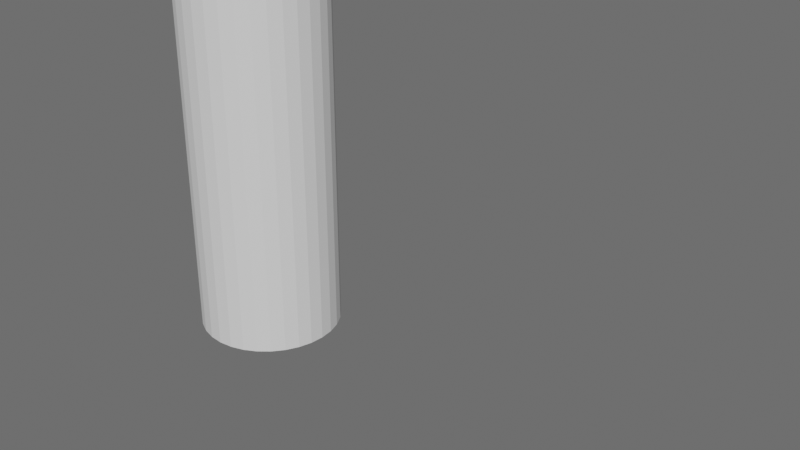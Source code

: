 # Source: geonodes.blend  (saved by Blender 3.5.2; exported with 4.5.12 LTS)
import bpy
from mathutils import Matrix  # noqa: F401  (used for matrix-valued properties, if any)

bpy.ops.wm.read_factory_settings(use_empty=True)
scene = bpy.context.scene
scene.name = 'Scene'

# ---- node groups
ng_gn_uv_tangent_space = bpy.data.node_groups.new('GN-UV_tangent_space', 'GeometryNodeTree')
_s = ng_gn_uv_tangent_space.interface.new_socket(name='Geometry', in_out='OUTPUT', socket_type='NodeSocketGeometry')
_s = ng_gn_uv_tangent_space.interface.new_socket(name='Normal', in_out='OUTPUT', socket_type='NodeSocketVector')
_s = ng_gn_uv_tangent_space.interface.new_socket(name='Tangent', in_out='OUTPUT', socket_type='NodeSocketVector')
_s = ng_gn_uv_tangent_space.interface.new_socket(name='Binormal', in_out='OUTPUT', socket_type='NodeSocketVector')
_s = ng_gn_uv_tangent_space.interface.new_socket(name='Geometry', in_out='INPUT', socket_type='NodeSocketGeometry')
_s = ng_gn_uv_tangent_space.interface.new_socket(name='UVMap', in_out='INPUT', socket_type='NodeSocketVector')
_s.hide_value = True
ng_gn_uv_tangent_space.is_modifier = True
_N = ng_gn_uv_tangent_space.nodes; _L = ng_gn_uv_tangent_space.links
n0 = _N.new('NodeFrame'); n0.name = 'Frame.001'; n0.location = (-1392, 149)
n0.label = 'UV Tangent (Object Space)'
n0.width = 1943
n1 = _N.new('NodeFrame'); n1.name = 'Frame'; n1.location = (-1081, 576)
n1.label = 'Split at UV Seams'
n1.width = 1031
n2 = _N.new('ShaderNodeVectorMath'); n2.name = 'Vector Math.018'; n2.location = (1252, -142)
n3 = _N.new('ShaderNodeVectorMath'); n3.name = 'Vector Math.003'; n3.location = (1036, -126)
n3.operation = 'SCALE'
n4 = _N.new('ShaderNodeSeparateXYZ'); n4.name = 'Separate XYZ.002'; n4.location = (801, -492)
n5 = _N.new('ShaderNodeVectorMath'); n5.name = 'Vector Math.017'; n5.location = (1021, -532)
n5.operation = 'SCALE'
n6 = _N.new('ShaderNodeSeparateXYZ'); n6.name = 'Separate XYZ.001'; n6.location = (741, -76)
n7 = _N.new('ShaderNodeVectorMath'); n7.name = 'Vector Math.004'; n7.location = (566, -278)
n7.operation = 'SUBTRACT'
n8 = _N.new('NodeReroute'); n8.name = 'Reroute.005'; n8.location = (329, -592)
n8.width = 16
n8.socket_idname = 'NodeSocketVector'
n9 = _N.new('NodeReroute'); n9.name = 'Reroute.004'; n9.location = (264, -206)
n9.width = 16
n9.socket_idname = 'NodeSocketVector'
n10 = _N.new('ShaderNodeVectorMath'); n10.name = 'Vector Math.016'; n10.location = (583, -485)
n10.operation = 'SUBTRACT'
n11 = _N.new('GeometryNodeOffsetCornerInFace'); n11.name = 'Offset Corner in Face.001'; n11.location = (142, -701)
n11.inputs[1].default_value = -1
n12 = _N.new('ShaderNodeVectorMath'); n12.name = 'Vector Math.015'; n12.location = (583, -689)
n12.operation = 'SUBTRACT'
n13 = _N.new('GeometryNodeFieldAtIndex'); n13.name = 'Field at Index.003'; n13.location = (377, -725)
n13.domain = 'CORNER'
n13.data_type = 'FLOAT_VECTOR'
n14 = _N.new('GeometryNodeFieldAtIndex'); n14.name = 'Field at Index.002'; n14.location = (378, -530)
n14.domain = 'CORNER'
n14.data_type = 'FLOAT_VECTOR'
n15 = _N.new('ShaderNodeVectorMath'); n15.name = 'Vector Math.005'; n15.location = (566, -74)
n15.operation = 'SUBTRACT'
n16 = _N.new('GeometryNodeOffsetCornerInFace'); n16.name = 'Offset Corner in Face'; n16.location = (126, -291)
n16.inputs[1].default_value = 1
n17 = _N.new('GeometryNodeFieldAtIndex'); n17.name = 'Field at Index.001'; n17.location = (360, -314)
n17.domain = 'CORNER'
n17.data_type = 'FLOAT_VECTOR'
n18 = _N.new('GeometryNodeFieldAtIndex'); n18.name = 'Field at Index'; n18.location = (361, -120)
n18.domain = 'CORNER'
n18.data_type = 'FLOAT_VECTOR'
n19 = _N.new('GeometryNodeInputPosition'); n19.name = 'Position.001'; n19.location = (173, -465)
n20 = _N.new('GeometryNodeCaptureAttribute'); n20.name = 'Capture Attribute'; n20.location = (1537, -30)
n20.capture_items.clear()
n20.domain = 'CORNER'
n21 = _N.new('ShaderNodeVectorMath'); n21.name = 'Vector Math.007'; n21.location = (1773, -92)
n21.operation = 'NORMALIZE'
n22 = _N.new('GeometryNodeCaptureAttribute'); n22.name = 'Capture Attribute.001'; n22.location = (621, 215)
n22.capture_items.clear()
n23 = _N.new('NodeReroute'); n23.name = 'Reroute.006'; n23.location = (38, -299)
n23.width = 16
n23.socket_idname = 'NodeSocketVector'
n24 = _N.new('GeometryNodeCaptureAttribute'); n24.name = 'Capture Attribute.002'; n24.location = (92, -75)
n24.capture_items.clear()
n25 = _N.new('ShaderNodeVectorMath'); n25.name = 'Vector Math.019'; n25.location = (292, -182)
n25.operation = 'DISTANCE'
n26 = _N.new('FunctionNodeCompare'); n26.name = 'Compare'; n26.location = (461, -167)
n26.inputs[6].default_value = (0.0, 0.0, 0.0, 0.0)
n26.inputs[7].default_value = (0.0, 0.0, 0.0, 0.0)
n27 = _N.new('GeometryNodeCaptureAttribute'); n27.name = 'Capture Attribute.003'; n27.location = (680, -30)
n27.capture_items.clear()
n27.domain = 'CORNER'
n28 = _N.new('GeometryNodeSplitEdges'); n28.name = 'Split Edges'; n28.location = (860, -40)
n29 = _N.new('NodeReroute'); n29.name = 'Reroute.009'; n29.location = (38, -227)
n29.width = 16
n29.socket_idname = 'NodeSocketVector'
n30 = _N.new('GeometryNodeInputIndex'); n30.name = 'Index.001'; n30.location = (851, -246)
n31 = _N.new('GeometryNodeSampleIndex'); n31.name = 'Sample Index.001'; n31.location = (1043, -67)
n31.data_type = 'FLOAT_VECTOR'
n31.domain = 'CORNER'
n32 = _N.new('GeometryNodeInputNormal'); n32.name = 'Normal'; n32.location = (1267, -178)
n32.legacy_corner_normals = True
n33 = _N.new('NodeReroute'); n33.name = 'Reroute.010'; n33.location = (-1453, 225)
n33.width = 16
n33.socket_idname = 'NodeSocketGeometry'
n34 = _N.new('NodeGroupInput'); n34.name = 'Group Input'; n34.location = (-1653, 0)
n35 = _N.new('ShaderNodeVectorMath'); n35.name = 'Vector Math'; n35.location = (1703, -97)
n35.operation = 'CROSS_PRODUCT'
n36 = _N.new('GeometryNodeCaptureAttribute'); n36.name = 'Capture Attribute.006'; n36.location = (1453, 89)
n36.capture_items.clear()
n37 = _N.new('GeometryNodeCaptureAttribute'); n37.name = 'Capture Attribute.004'; n37.location = (1258, 82)
n37.capture_items.clear()
n37.domain = 'CORNER'
n38 = _N.new('NodeGroupOutput'); n38.name = 'Group Output'; n38.location = (1900, -17)
n2.parent = n0
n3.parent = n0
n4.parent = n0
n5.parent = n0
n6.parent = n0
n7.parent = n0
n8.parent = n0
n9.parent = n0
n10.parent = n0
n11.parent = n0
n12.parent = n0
n13.parent = n0
n14.parent = n0
n15.parent = n0
n16.parent = n0
n17.parent = n0
n18.parent = n0
n19.parent = n0
n20.parent = n0
n21.parent = n0
n23.parent = n1
n24.parent = n1
n25.parent = n1
n26.parent = n1
n27.parent = n1
n28.parent = n1
n29.parent = n0
_L.new(n37.outputs[1], n38.inputs[2])
_L.new(n36.outputs[0], n38.inputs[0])
_L.new(n36.outputs[1], n38.inputs[1])
_L.new(n34.outputs[1], n29.inputs[0])
_L.new(n34.outputs[0], n33.inputs[0])
_L.new(n9.outputs[0], n18.inputs[0])
_L.new(n19.outputs[0], n17.inputs[0])
_L.new(n16.outputs[0], n18.inputs[1])
_L.new(n7.outputs[0], n3.inputs[0])
_L.new(n17.outputs[0], n7.inputs[0])
_L.new(n19.outputs[0], n7.inputs[1])
_L.new(n16.outputs[0], n17.inputs[1])
_L.new(n15.outputs[0], n6.inputs[0])
_L.new(n2.outputs[0], n20.inputs[1])
_L.new(n20.outputs[0], n22.inputs[0])
_L.new(n9.outputs[0], n15.inputs[1])
_L.new(n18.outputs[0], n15.inputs[0])
_L.new(n6.outputs[0], n3.inputs[3])
_L.new(n11.outputs[0], n14.inputs[1])
_L.new(n13.outputs[0], n12.inputs[0])
_L.new(n11.outputs[0], n13.inputs[1])
_L.new(n14.outputs[0], n10.inputs[0])
_L.new(n29.outputs[0], n9.inputs[0])
_L.new(n8.outputs[0], n10.inputs[1])
_L.new(n8.outputs[0], n14.inputs[0])
_L.new(n29.outputs[0], n8.inputs[0])
_L.new(n19.outputs[0], n13.inputs[0])
_L.new(n19.outputs[0], n12.inputs[1])
_L.new(n10.outputs[0], n4.inputs[0])
_L.new(n12.outputs[0], n5.inputs[0])
_L.new(n4.outputs[0], n5.inputs[3])
_L.new(n3.outputs[0], n2.inputs[0])
_L.new(n5.outputs[0], n2.inputs[1])
_L.new(n20.outputs[1], n21.inputs[0])
_L.new(n23.outputs[0], n24.inputs[1])
_L.new(n33.outputs[0], n24.inputs[0])
_L.new(n29.outputs[0], n23.inputs[0])
_L.new(n23.outputs[0], n25.inputs[0])
_L.new(n24.outputs[1], n25.inputs[1])
_L.new(n24.outputs[0], n27.inputs[0])
_L.new(n25.outputs[1], n26.inputs[0])
_L.new(n26.outputs[0], n27.inputs[1])
_L.new(n27.outputs[0], n28.inputs[0])
_L.new(n21.outputs[0], n22.inputs[1])
_L.new(n28.outputs[0], n20.inputs[0])
_L.new(n22.outputs[0], n31.inputs[0])
_L.new(n30.outputs[0], n31.inputs[2])
_L.new(n22.outputs[1], n31.inputs[1])
_L.new(n33.outputs[0], n37.inputs[0])
_L.new(n31.outputs[0], n37.inputs[1])
_L.new(n37.outputs[0], n36.inputs[0])
_L.new(n32.outputs[0], n36.inputs[1])
_L.new(n27.outputs[1], n28.inputs[1])
_L.new(n36.outputs[1], n35.inputs[1])
_L.new(n35.outputs[0], n38.inputs[3])
_L.new(n37.outputs[1], n35.inputs[0])
n38.is_active_output = True
ng_gn_shape_key = bpy.data.node_groups.new('GN-shape_key', 'GeometryNodeTree')
_s = ng_gn_shape_key.interface.new_socket(name='Geometry', in_out='OUTPUT', socket_type='NodeSocketGeometry')
_s = ng_gn_shape_key.interface.new_socket(name='Geometry', in_out='INPUT', socket_type='NodeSocketGeometry')
_s = ng_gn_shape_key.interface.new_socket(name='Sculpt', in_out='INPUT', socket_type='NodeSocketObject')
_s = ng_gn_shape_key.interface.new_socket(name='UVMap', in_out='INPUT', socket_type='NodeSocketVector')
_s.min_value = -1e+04
_s.max_value = 1e+04
_s = ng_gn_shape_key.interface.new_socket(name='Factor', in_out='INPUT', socket_type='NodeSocketFloat')
_s.subtype = 'FACTOR'
_s.default_value = 1.0
_s.min_value = 0.0
_s.max_value = 1.0
ng_gn_shape_key.is_modifier = True
_N = ng_gn_shape_key.nodes; _L = ng_gn_shape_key.links
n0 = _N.new('NodeReroute'); n0.name = 'Reroute'; n0.location = (-2604, -382)
n0.width = 16
n0.socket_idname = 'NodeSocketVector'
n1 = _N.new('NodeReroute'); n1.name = 'Reroute.004'; n1.location = (-2604, -54)
n1.width = 16
n1.socket_idname = 'NodeSocketVector'
n2 = _N.new('NodeReroute'); n2.name = 'Reroute.002'; n2.location = (-2604, -277)
n2.width = 16
n2.socket_idname = 'NodeSocketVector'
n3 = _N.new('ShaderNodeVectorMath'); n3.name = 'Vector Math.001'; n3.location = (-2476, 6)
n3.operation = 'DOT_PRODUCT'
n4 = _N.new('ShaderNodeVectorMath'); n4.name = 'Vector Math.008'; n4.location = (-2476, -298)
n4.operation = 'DOT_PRODUCT'
n5 = _N.new('ShaderNodeVectorMath'); n5.name = 'Vector Math.011'; n5.location = (-393, -258)
n5.operation = 'SCALE'
n6 = _N.new('ShaderNodeVectorMath'); n6.name = 'Vector Math.010'; n6.location = (-393, -103)
n6.operation = 'SCALE'
n7 = _N.new('ShaderNodeVectorMath'); n7.name = 'Vector Math.013'; n7.location = (-153, 59)
n8 = _N.new('ShaderNodeVectorMath'); n8.name = 'Vector Math.014'; n8.location = (18, 56)
n9 = _N.new('ShaderNodeSeparateXYZ'); n9.name = 'Separate XYZ'; n9.location = (-749, -137)
n10 = _N.new('GeometryNodeCaptureAttribute'); n10.name = 'Capture Attribute.005'; n10.location = (202, 297)
n10.capture_items.clear()
n10.domain = 'CORNER'
n11 = _N.new('NodeGroupOutput'); n11.name = 'Group Output'; n11.location = (618, 303)
n12 = _N.new('GeometryNodeSetPosition'); n12.name = 'Set Position'; n12.location = (413, 299)
n13 = _N.new('NodeReroute'); n13.name = 'Reroute.003'; n13.location = (-573, 114)
n13.width = 16
n13.socket_idname = 'NodeSocketVector'
n14 = _N.new('NodeReroute'); n14.name = 'Reroute.005'; n14.location = (-607, 3)
n14.width = 16
n14.socket_idname = 'NodeSocketVector'
n15 = _N.new('NodeReroute'); n15.name = 'Reroute.006'; n15.location = (-590, 54)
n15.width = 16
n15.socket_idname = 'NodeSocketVector'
n16 = _N.new('GeometryNodeInputIndex'); n16.name = 'Index'; n16.location = (-2233, -45)
n17 = _N.new('ShaderNodeCombineXYZ'); n17.name = 'Combine XYZ'; n17.location = (-2233, -122)
n18 = _N.new('NodeReroute'); n18.name = 'Reroute.007'; n18.location = (-2053, -251)
n18.width = 16
n18.socket_idname = 'NodeSocketVector'
n19 = _N.new('ShaderNodeVectorMath'); n19.name = 'Vector Math.002'; n19.location = (-389, 42)
n19.operation = 'SCALE'
n20 = _N.new('NodeReroute'); n20.name = 'Reroute.001'; n20.location = (-2604, -142)
n20.width = 16
n20.socket_idname = 'NodeSocketVector'
n21 = _N.new('ShaderNodeVectorMath'); n21.name = 'Vector Math.006'; n21.location = (-2476, -142)
n21.operation = 'DOT_PRODUCT'
n22 = _N.new('ShaderNodeVectorMath'); n22.name = 'Vector Math'; n22.location = (-2867, -147)
n22.operation = 'SUBTRACT'
n23 = _N.new('GeometryNodeObjectInfo'); n23.name = 'Object Info'; n23.location = (-3843, 66)
n24 = _N.new('GeometryNodeInputPosition'); n24.name = 'Position.001'; n24.location = (-3846, -146)
n25 = _N.new('GeometryNodeSetPosition'); n25.name = 'Set Position.002'; n25.location = (-3421, 55)
n26 = _N.new('GeometryNodeCaptureAttribute'); n26.name = 'Capture Attribute'; n26.location = (-3641, 17)
n26.capture_items.clear()
n27 = _N.new('GeometryNodeSampleIndex'); n27.name = 'Sample Index.002'; n27.location = (-2010, 128)
n27.data_type = 'FLOAT_VECTOR'
n27.domain = 'CORNER'
n28 = _N.new('GeometryNodeSampleUVSurface'); n28.name = 'Sample UV Surface'; n28.location = (-1995, -108)
n28.data_type = 'FLOAT_VECTOR'
n29 = _N.new('GeometryNodeCaptureAttribute'); n29.name = 'Capture Attribute.006'; n29.location = (-1813, 358)
n29.capture_items.clear()
n29.domain = 'CORNER'
n30 = _N.new('ShaderNodeVectorMath'); n30.name = 'Vector Math.017'; n30.location = (-929, -132)
n30.operation = 'SCALE'
n31 = _N.new('GeometryNodeGroup'); n31.name = 'Group'; n31.location = (-1314, 407)
n31.width = 278
n31.node_tree = ng_gn_uv_tangent_space
n32 = _N.new('GeometryNodeGroup'); n32.name = 'Group.001'; n32.location = (-3164, 100)
n32.width = 278
n32.node_tree = ng_gn_uv_tangent_space
n33 = _N.new('NodeGroupInput'); n33.name = 'Group Input.002'; n33.location = (-1156, -239)
n34 = _N.new('NodeGroupInput'); n34.name = 'Group Input'; n34.location = (-4099, 100)
n35 = _N.new('GeometryNodeInputNamedAttribute'); n35.name = 'Named Attribute'; n35.location = (-3833, -331)
n35.data_type = 'FLOAT_VECTOR'
n35.inputs[0].default_value = 'rest_position'
_L.new(n34.outputs[1], n23.inputs[0])
_L.new(n20.outputs[0], n3.inputs[0])
_L.new(n1.outputs[0], n3.inputs[1])
_L.new(n3.outputs[1], n17.inputs[2])
_L.new(n20.outputs[0], n21.inputs[0])
_L.new(n2.outputs[0], n21.inputs[1])
_L.new(n20.outputs[0], n4.inputs[0])
_L.new(n22.outputs[0], n20.inputs[0])
_L.new(n4.outputs[1], n17.inputs[1])
_L.new(n21.outputs[1], n17.inputs[0])
_L.new(n34.outputs[0], n29.inputs[0])
_L.new(n0.outputs[0], n4.inputs[1])
_L.new(n10.outputs[0], n12.inputs[0])
_L.new(n9.outputs[2], n19.inputs[3])
_L.new(n13.outputs[0], n19.inputs[0])
_L.new(n15.outputs[0], n6.inputs[0])
_L.new(n9.outputs[0], n6.inputs[3])
_L.new(n9.outputs[1], n5.inputs[3])
_L.new(n19.outputs[0], n7.inputs[0])
_L.new(n6.outputs[0], n7.inputs[1])
_L.new(n7.outputs[0], n8.inputs[0])
_L.new(n5.outputs[0], n8.inputs[1])
_L.new(n31.outputs[0], n10.inputs[0])
_L.new(n8.outputs[0], n10.inputs[1])
_L.new(n10.outputs[1], n12.inputs[3])
_L.new(n30.outputs[0], n9.inputs[0])
_L.new(n14.outputs[0], n5.inputs[0])
_L.new(n12.outputs[0], n11.inputs[0])
_L.new(n25.outputs[0], n32.inputs[0])
_L.new(n34.outputs[2], n32.inputs[1])
_L.new(n32.outputs[1], n1.inputs[0])
_L.new(n32.outputs[2], n2.inputs[0])
_L.new(n32.outputs[3], n0.inputs[0])
_L.new(n17.outputs[0], n27.inputs[1])
_L.new(n32.outputs[0], n27.inputs[0])
_L.new(n16.outputs[0], n27.inputs[2])
_L.new(n29.outputs[1], n30.inputs[0])
_L.new(n29.outputs[0], n31.inputs[0])
_L.new(n31.outputs[1], n13.inputs[0])
_L.new(n31.outputs[2], n15.inputs[0])
_L.new(n31.outputs[3], n14.inputs[0])
_L.new(n34.outputs[2], n31.inputs[1])
_L.new(n17.outputs[0], n28.inputs[1])
_L.new(n32.outputs[0], n28.inputs[0])
_L.new(n18.outputs[0], n28.inputs[2])
_L.new(n34.outputs[2], n18.inputs[0])
_L.new(n18.outputs[0], n28.inputs[3])
_L.new(n23.outputs[4], n26.inputs[0])
_L.new(n24.outputs[0], n26.inputs[1])
_L.new(n26.outputs[1], n22.inputs[0])
_L.new(n35.outputs[0], n22.inputs[1])
_L.new(n26.outputs[0], n25.inputs[0])
_L.new(n35.outputs[0], n25.inputs[2])
_L.new(n28.outputs[0], n29.inputs[1])
_L.new(n33.outputs[3], n30.inputs[3])
n11.is_active_output = True

# ---- world
world_world = bpy.data.worlds.new('World'); scene.world = world_world
world_world.use_nodes = True; world_world.node_tree.nodes.clear()
_N = world_world.node_tree.nodes; _L = world_world.node_tree.links
n0 = _N.new('ShaderNodeOutputWorld'); n0.name = 'World Output'; n0.location = (300, 300)
n1 = _N.new('ShaderNodeBackground'); n1.name = 'Background'; n1.location = (10, 300)
n1.inputs[0].default_value = (0.1282, 0.1282, 0.1282, 1.0)
_L.new(n1.outputs[0], n0.inputs[0])
n0.is_active_output = True
world_world.color = (0.05088, 0.05088, 0.05088)
world_world.use_sun_shadow = False
world_world.sun_shadow_jitter_overblur = 0.0

# ---- meshes
me_cylinder = bpy.data.meshes.new('Cylinder')
me_cylinder.from_pydata([(0.0, 1.0, 0.0), (0.0, 1.0, 10.0), (0.1951, 0.9808, 0.0), (0.1951, 0.9808, 10.0), (0.3827, 0.9239, 0.0), (0.3827, 0.9239, 10.0), (0.5556, 0.8315, 0.0), (0.5556, 0.8315, 10.0), (0.7071, 0.7071, 0.0), (0.7071, 0.7071, 10.0), (0.8315, 0.5556, 0.0), (0.8315, 0.5556, 10.0), (0.9239, 0.3827, 0.0), (0.9239, 0.3827, 10.0), (0.9808, 0.1951, 0.0), (0.9808, 0.1951, 10.0), (1.0, 0.0, 0.0), (1.0, 0.0, 10.0), (0.9808, -0.1951, 0.0), (0.9808, -0.1951, 10.0), (0.9239, -0.3827, 0.0), (0.9239, -0.3827, 10.0), (0.8315, -0.5556, 0.0), (0.8315, -0.5556, 10.0), (0.7071, -0.7071, 0.0), (0.7071, -0.7071, 10.0), (0.5556, -0.8315, 0.0), (0.5556, -0.8315, 10.0), (0.3827, -0.9239, 0.0), (0.3827, -0.9239, 10.0), (0.1951, -0.9808, 0.0), (0.1951, -0.9808, 10.0), (0.0, -1.0, 0.0), (0.0, -1.0, 10.0), (-0.1951, -0.9808, 0.0), (-0.1951, -0.9808, 10.0), (-0.3827, -0.9239, 0.0), (-0.3827, -0.9239, 10.0), (-0.5556, -0.8315, 0.0), (-0.5556, -0.8315, 10.0), (-0.7071, -0.7071, 0.0), (-0.7071, -0.7071, 10.0), (-0.8315, -0.5556, 0.0), (-0.8315, -0.5556, 10.0), (-0.9239, -0.3827, 0.0), (-0.9239, -0.3827, 10.0), (-0.9808, -0.1951, 0.0), (-0.9808, -0.1951, 10.0), (-1.0, 0.0, 0.0), (-1.0, 0.0, 10.0), (-0.9808, 0.1951, 0.0), (-0.9808, 0.1951, 10.0), (-0.9239, 0.3827, 0.0), (-0.9239, 0.3827, 10.0), (-0.8315, 0.5556, 0.0), (-0.8315, 0.5556, 10.0), (-0.7071, 0.7071, 0.0), (-0.7071, 0.7071, 10.0), (-0.5556, 0.8315, 0.0), (-0.5556, 0.8315, 10.0), (-0.3827, 0.9239, 0.0), (-0.3827, 0.9239, 10.0), (-0.1951, 0.9808, 0.0), (-0.1951, 0.9808, 10.0), (0.0, 1.0, 0.7143), (0.0, 1.0, 1.429), (0.0, 1.0, 2.143), (0.0, 1.0, 2.857), (0.0, 1.0, 3.571), (0.0, 1.0, 4.286), (0.0, 1.0, 5.0), (0.0, 1.0, 5.714), (0.0, 1.0, 6.429), (0.0, 1.0, 7.143), (0.0, 1.0, 7.857), (0.0, 1.0, 8.571), (0.0, 1.0, 9.286), (0.1951, 0.9808, 9.286), (0.1951, 0.9808, 8.571), (0.1951, 0.9808, 7.857), (0.1951, 0.9808, 7.143), (0.1951, 0.9808, 6.429), (0.1951, 0.9808, 5.714), (0.1951, 0.9808, 5.0), (0.1951, 0.9808, 4.286), (0.1951, 0.9808, 3.571), (0.1951, 0.9808, 2.857), (0.1951, 0.9808, 2.143), (0.1951, 0.9808, 1.429), (0.1951, 0.9808, 0.7143), (0.3827, 0.9239, 9.286), (0.3827, 0.9239, 8.571), (0.3827, 0.9239, 7.857), (0.3827, 0.9239, 7.143), (0.3827, 0.9239, 6.429), (0.3827, 0.9239, 5.714), (0.3827, 0.9239, 5.0), (0.3827, 0.9239, 4.286), (0.3827, 0.9239, 3.571), (0.3827, 0.9239, 2.857), (0.3827, 0.9239, 2.143), (0.3827, 0.9239, 1.429), (0.3827, 0.9239, 0.7143), (0.5556, 0.8315, 9.286), (0.5556, 0.8315, 8.571), (0.5556, 0.8315, 7.857), (0.5556, 0.8315, 7.143), (0.5556, 0.8315, 6.429), (0.5556, 0.8315, 5.714), (0.5556, 0.8315, 5.0), (0.5556, 0.8315, 4.286), (0.5556, 0.8315, 3.571), (0.5556, 0.8315, 2.857), (0.5556, 0.8315, 2.143), (0.5556, 0.8315, 1.429), (0.5556, 0.8315, 0.7143), (0.7071, 0.7071, 9.286), (0.7071, 0.7071, 8.571), (0.7071, 0.7071, 7.857), (0.7071, 0.7071, 7.143), (0.7071, 0.7071, 6.429), (0.7071, 0.7071, 5.714), (0.7071, 0.7071, 5.0), (0.7071, 0.7071, 4.286), (0.7071, 0.7071, 3.571), (0.7071, 0.7071, 2.857), (0.7071, 0.7071, 2.143), (0.7071, 0.7071, 1.429), (0.7071, 0.7071, 0.7143), (0.8315, 0.5556, 9.286), (0.8315, 0.5556, 8.571), (0.8315, 0.5556, 7.857), (0.8315, 0.5556, 7.143), (0.8315, 0.5556, 6.429), (0.8315, 0.5556, 5.714), (0.8315, 0.5556, 5.0), (0.8315, 0.5556, 4.286), (0.8315, 0.5556, 3.571), (0.8315, 0.5556, 2.857), (0.8315, 0.5556, 2.143), (0.8315, 0.5556, 1.429), (0.8315, 0.5556, 0.7143), (0.9239, 0.3827, 9.286), (0.9239, 0.3827, 8.571), (0.9239, 0.3827, 7.857), (0.9239, 0.3827, 7.143), (0.9239, 0.3827, 6.429), (0.9239, 0.3827, 5.714), (0.9239, 0.3827, 5.0), (0.9239, 0.3827, 4.286), (0.9239, 0.3827, 3.571), (0.9239, 0.3827, 2.857), (0.9239, 0.3827, 2.143), (0.9239, 0.3827, 1.429), (0.9239, 0.3827, 0.7143), (0.9808, 0.1951, 9.286), (0.9808, 0.1951, 8.571), (0.9808, 0.1951, 7.857), (0.9808, 0.1951, 7.143), (0.9808, 0.1951, 6.429), (0.9808, 0.1951, 5.714), (0.9808, 0.1951, 5.0), (0.9808, 0.1951, 4.286), (0.9808, 0.1951, 3.571), (0.9808, 0.1951, 2.857), (0.9808, 0.1951, 2.143), (0.9808, 0.1951, 1.429), (0.9808, 0.1951, 0.7143), (1.0, 0.0, 9.286), (1.0, 0.0, 8.571), (1.0, 0.0, 7.857), (1.0, 0.0, 7.143), (1.0, 0.0, 6.429), (1.0, 0.0, 5.714), (1.0, 0.0, 5.0), (1.0, 0.0, 4.286), (1.0, 0.0, 3.571), (1.0, 0.0, 2.857), (1.0, 0.0, 2.143), (1.0, 0.0, 1.429), (1.0, 0.0, 0.7143), (0.9808, -0.1951, 9.286), (0.9808, -0.1951, 8.571), (0.9808, -0.1951, 7.857), (0.9808, -0.1951, 7.143), (0.9808, -0.1951, 6.429), (0.9808, -0.1951, 5.714), (0.9808, -0.1951, 5.0), (0.9808, -0.1951, 4.286), (0.9808, -0.1951, 3.571), (0.9808, -0.1951, 2.857), (0.9808, -0.1951, 2.143), (0.9808, -0.1951, 1.429), (0.9808, -0.1951, 0.7143), (0.9239, -0.3827, 9.286), (0.9239, -0.3827, 8.571), (0.9239, -0.3827, 7.857), (0.9239, -0.3827, 7.143), (0.9239, -0.3827, 6.429), (0.9239, -0.3827, 5.714), (0.9239, -0.3827, 5.0), (0.9239, -0.3827, 4.286), (0.9239, -0.3827, 3.571), (0.9239, -0.3827, 2.857), (0.9239, -0.3827, 2.143), (0.9239, -0.3827, 1.429), (0.9239, -0.3827, 0.7143), (0.8315, -0.5556, 9.286), (0.8315, -0.5556, 8.571), (0.8315, -0.5556, 7.857), (0.8315, -0.5556, 7.143), (0.8315, -0.5556, 6.429), (0.8315, -0.5556, 5.714), (0.8315, -0.5556, 5.0), (0.8315, -0.5556, 4.286), (0.8315, -0.5556, 3.571), (0.8315, -0.5556, 2.857), (0.8315, -0.5556, 2.143), (0.8315, -0.5556, 1.429), (0.8315, -0.5556, 0.7143), (0.7071, -0.7071, 9.286), (0.7071, -0.7071, 8.571), (0.7071, -0.7071, 7.857), (0.7071, -0.7071, 7.143), (0.7071, -0.7071, 6.429), (0.7071, -0.7071, 5.714), (0.7071, -0.7071, 5.0), (0.7071, -0.7071, 4.286), (0.7071, -0.7071, 3.571), (0.7071, -0.7071, 2.857), (0.7071, -0.7071, 2.143), (0.7071, -0.7071, 1.429), (0.7071, -0.7071, 0.7143), (0.5556, -0.8315, 9.286), (0.5556, -0.8315, 8.571), (0.5556, -0.8315, 7.857), (0.5556, -0.8315, 7.143), (0.5556, -0.8315, 6.429), (0.5556, -0.8315, 5.714), (0.5556, -0.8315, 5.0), (0.5556, -0.8315, 4.286), (0.5556, -0.8315, 3.571), (0.5556, -0.8315, 2.857), (0.5556, -0.8315, 2.143), (0.5556, -0.8315, 1.429), (0.5556, -0.8315, 0.7143), (0.3827, -0.9239, 9.286), (0.3827, -0.9239, 8.571), (0.3827, -0.9239, 7.857), (0.3827, -0.9239, 7.143), (0.3827, -0.9239, 6.429), (0.3827, -0.9239, 5.714), (0.3827, -0.9239, 5.0), (0.3827, -0.9239, 4.286), (0.3827, -0.9239, 3.571), (0.3827, -0.9239, 2.857), (0.3827, -0.9239, 2.143), (0.3827, -0.9239, 1.429), (0.3827, -0.9239, 0.7143), (0.1951, -0.9808, 9.286), (0.1951, -0.9808, 8.571), (0.1951, -0.9808, 7.857), (0.1951, -0.9808, 7.143), (0.1951, -0.9808, 6.429), (0.1951, -0.9808, 5.714), (0.1951, -0.9808, 5.0), (0.1951, -0.9808, 4.286), (0.1951, -0.9808, 3.571), (0.1951, -0.9808, 2.857), (0.1951, -0.9808, 2.143), (0.1951, -0.9808, 1.429), (0.1951, -0.9808, 0.7143), (0.0, -1.0, 9.286), (0.0, -1.0, 8.571), (0.0, -1.0, 7.857), (0.0, -1.0, 7.143), (0.0, -1.0, 6.429), (0.0, -1.0, 5.714), (0.0, -1.0, 5.0), (0.0, -1.0, 4.286), (0.0, -1.0, 3.571), (0.0, -1.0, 2.857), (0.0, -1.0, 2.143), (0.0, -1.0, 1.429), (0.0, -1.0, 0.7143), (-0.1951, -0.9808, 9.286), (-0.1951, -0.9808, 8.571), (-0.1951, -0.9808, 7.857), (-0.1951, -0.9808, 7.143), (-0.1951, -0.9808, 6.429), (-0.1951, -0.9808, 5.714), (-0.1951, -0.9808, 5.0), (-0.1951, -0.9808, 4.286), (-0.1951, -0.9808, 3.571), (-0.1951, -0.9808, 2.857), (-0.1951, -0.9808, 2.143), (-0.1951, -0.9808, 1.429), (-0.1951, -0.9808, 0.7143), (-0.3827, -0.9239, 9.286), (-0.3827, -0.9239, 8.571), (-0.3827, -0.9239, 7.857), (-0.3827, -0.9239, 7.143), (-0.3827, -0.9239, 6.429), (-0.3827, -0.9239, 5.714), (-0.3827, -0.9239, 5.0), (-0.3827, -0.9239, 4.286), (-0.3827, -0.9239, 3.571), (-0.3827, -0.9239, 2.857), (-0.3827, -0.9239, 2.143), (-0.3827, -0.9239, 1.429), (-0.3827, -0.9239, 0.7143), (-0.5556, -0.8315, 9.286), (-0.5556, -0.8315, 8.571), (-0.5556, -0.8315, 7.857), (-0.5556, -0.8315, 7.143), (-0.5556, -0.8315, 6.429), (-0.5556, -0.8315, 5.714), (-0.5556, -0.8315, 5.0), (-0.5556, -0.8315, 4.286), (-0.5556, -0.8315, 3.571), (-0.5556, -0.8315, 2.857), (-0.5556, -0.8315, 2.143), (-0.5556, -0.8315, 1.429), (-0.5556, -0.8315, 0.7143), (-0.7071, -0.7071, 9.286), (-0.7071, -0.7071, 8.571), (-0.7071, -0.7071, 7.857), (-0.7071, -0.7071, 7.143), (-0.7071, -0.7071, 6.429), (-0.7071, -0.7071, 5.714), (-0.7071, -0.7071, 5.0), (-0.7071, -0.7071, 4.286), (-0.7071, -0.7071, 3.571), (-0.7071, -0.7071, 2.857), (-0.7071, -0.7071, 2.143), (-0.7071, -0.7071, 1.429), (-0.7071, -0.7071, 0.7143), (-0.8315, -0.5556, 9.286), (-0.8315, -0.5556, 8.571), (-0.8315, -0.5556, 7.857), (-0.8315, -0.5556, 7.143), (-0.8315, -0.5556, 6.429), (-0.8315, -0.5556, 5.714), (-0.8315, -0.5556, 5.0), (-0.8315, -0.5556, 4.286), (-0.8315, -0.5556, 3.571), (-0.8315, -0.5556, 2.857), (-0.8315, -0.5556, 2.143), (-0.8315, -0.5556, 1.429), (-0.8315, -0.5556, 0.7143), (-0.9239, -0.3827, 9.286), (-0.9239, -0.3827, 8.571), (-0.9239, -0.3827, 7.857), (-0.9239, -0.3827, 7.143), (-0.9239, -0.3827, 6.429), (-0.9239, -0.3827, 5.714), (-0.9239, -0.3827, 5.0), (-0.9239, -0.3827, 4.286), (-0.9239, -0.3827, 3.571), (-0.9239, -0.3827, 2.857), (-0.9239, -0.3827, 2.143), (-0.9239, -0.3827, 1.429), (-0.9239, -0.3827, 0.7143), (-0.9808, -0.1951, 9.286), (-0.9808, -0.1951, 8.571), (-0.9808, -0.1951, 7.857), (-0.9808, -0.1951, 7.143), (-0.9808, -0.1951, 6.429), (-0.9808, -0.1951, 5.714), (-0.9808, -0.1951, 5.0), (-0.9808, -0.1951, 4.286), (-0.9808, -0.1951, 3.571), (-0.9808, -0.1951, 2.857), (-0.9808, -0.1951, 2.143), (-0.9808, -0.1951, 1.429), (-0.9808, -0.1951, 0.7143), (-1.0, 0.0, 9.286), (-1.0, 0.0, 8.571), (-1.0, 0.0, 7.857), (-1.0, 0.0, 7.143), (-1.0, 0.0, 6.429), (-1.0, 0.0, 5.714), (-1.0, 0.0, 5.0), (-1.0, 0.0, 4.286), (-1.0, 0.0, 3.571), (-1.0, 0.0, 2.857), (-1.0, 0.0, 2.143), (-1.0, 0.0, 1.429), (-1.0, 0.0, 0.7143), (-0.9808, 0.1951, 9.286), (-0.9808, 0.1951, 8.571), (-0.9808, 0.1951, 7.857), (-0.9808, 0.1951, 7.143), (-0.9808, 0.1951, 6.429), (-0.9808, 0.1951, 5.714), (-0.9808, 0.1951, 5.0), (-0.9808, 0.1951, 4.286), (-0.9808, 0.1951, 3.571), (-0.9808, 0.1951, 2.857), (-0.9808, 0.1951, 2.143), (-0.9808, 0.1951, 1.429), (-0.9808, 0.1951, 0.7143), (-0.9239, 0.3827, 9.286), (-0.9239, 0.3827, 8.571), (-0.9239, 0.3827, 7.857), (-0.9239, 0.3827, 7.143), (-0.9239, 0.3827, 6.429), (-0.9239, 0.3827, 5.714), (-0.9239, 0.3827, 5.0), (-0.9239, 0.3827, 4.286), (-0.9239, 0.3827, 3.571), (-0.9239, 0.3827, 2.857), (-0.9239, 0.3827, 2.143), (-0.9239, 0.3827, 1.429), (-0.9239, 0.3827, 0.7143), (-0.8315, 0.5556, 9.286), (-0.8315, 0.5556, 8.571), (-0.8315, 0.5556, 7.857), (-0.8315, 0.5556, 7.143), (-0.8315, 0.5556, 6.429), (-0.8315, 0.5556, 5.714), (-0.8315, 0.5556, 5.0), (-0.8315, 0.5556, 4.286), (-0.8315, 0.5556, 3.571), (-0.8315, 0.5556, 2.857), (-0.8315, 0.5556, 2.143), (-0.8315, 0.5556, 1.429), (-0.8315, 0.5556, 0.7143), (-0.7071, 0.7071, 9.286), (-0.7071, 0.7071, 8.571), (-0.7071, 0.7071, 7.857), (-0.7071, 0.7071, 7.143), (-0.7071, 0.7071, 6.429), (-0.7071, 0.7071, 5.714), (-0.7071, 0.7071, 5.0), (-0.7071, 0.7071, 4.286), (-0.7071, 0.7071, 3.571), (-0.7071, 0.7071, 2.857), (-0.7071, 0.7071, 2.143), (-0.7071, 0.7071, 1.429), (-0.7071, 0.7071, 0.7143), (-0.5556, 0.8315, 9.286), (-0.5556, 0.8315, 8.571), (-0.5556, 0.8315, 7.857), (-0.5556, 0.8315, 7.143), (-0.5556, 0.8315, 6.429), (-0.5556, 0.8315, 5.714), (-0.5556, 0.8315, 5.0), (-0.5556, 0.8315, 4.286), (-0.5556, 0.8315, 3.571), (-0.5556, 0.8315, 2.857), (-0.5556, 0.8315, 2.143), (-0.5556, 0.8315, 1.429), (-0.5556, 0.8315, 0.7143), (-0.3827, 0.9239, 9.286), (-0.3827, 0.9239, 8.571), (-0.3827, 0.9239, 7.857), (-0.3827, 0.9239, 7.143), (-0.3827, 0.9239, 6.429), (-0.3827, 0.9239, 5.714), (-0.3827, 0.9239, 5.0), (-0.3827, 0.9239, 4.286), (-0.3827, 0.9239, 3.571), (-0.3827, 0.9239, 2.857), (-0.3827, 0.9239, 2.143), (-0.3827, 0.9239, 1.429), (-0.3827, 0.9239, 0.7143), (-0.1951, 0.9808, 9.286), (-0.1951, 0.9808, 8.571), (-0.1951, 0.9808, 7.857), (-0.1951, 0.9808, 7.143), (-0.1951, 0.9808, 6.429), (-0.1951, 0.9808, 5.714), (-0.1951, 0.9808, 5.0), (-0.1951, 0.9808, 4.286), (-0.1951, 0.9808, 3.571), (-0.1951, 0.9808, 2.857), (-0.1951, 0.9808, 2.143), (-0.1951, 0.9808, 1.429), (-0.1951, 0.9808, 0.7143)], [], [(76, 1, 3, 77), (77, 3, 5, 90), (90, 5, 7, 103), (103, 7, 9, 116), (116, 9, 11, 129), (129, 11, 13, 142), (142, 13, 15, 155), (155, 15, 17, 168), (168, 17, 19, 181), (181, 19, 21, 194), (194, 21, 23, 207), (207, 23, 25, 220), (220, 25, 27, 233), (233, 27, 29, 246), (246, 29, 31, 259), (259, 31, 33, 272), (272, 33, 35, 285), (285, 35, 37, 298), (298, 37, 39, 311), (311, 39, 41, 324), (324, 41, 43, 337), (337, 43, 45, 350), (350, 45, 47, 363), (363, 47, 49, 376), (376, 49, 51, 389), (389, 51, 53, 402), (402, 53, 55, 415), (415, 55, 57, 428), (428, 57, 59, 441), (441, 59, 61, 454), (3, 1, 63, 61, 59, 57, 55, 53, 51, 49, 47, 45, 43, 41, 39, 37, 35, 33, 31, 29, 27, 25, 23, 21, 19, 17, 15, 13, 11, 9, 7, 5), (454, 61, 63, 467), (467, 63, 1, 76), (0, 2, 4, 6, 8, 10, 12, 14, 16, 18, 20, 22, 24, 26, 28, 30, 32, 34, 36, 38, 40, 42, 44, 46, 48, 50, 52, 54, 56, 58, 60, 62), (62, 479, 64, 0), (479, 478, 65, 64), (478, 477, 66, 65), (477, 476, 67, 66), (476, 475, 68, 67), (475, 474, 69, 68), (474, 473, 70, 69), (473, 472, 71, 70), (472, 471, 72, 71), (471, 470, 73, 72), (470, 469, 74, 73), (469, 468, 75, 74), (468, 467, 76, 75), (60, 466, 479, 62), (466, 465, 478, 479), (465, 464, 477, 478), (464, 463, 476, 477), (463, 462, 475, 476), (462, 461, 474, 475), (461, 460, 473, 474), (460, 459, 472, 473), (459, 458, 471, 472), (458, 457, 470, 471), (457, 456, 469, 470), (456, 455, 468, 469), (455, 454, 467, 468), (58, 453, 466, 60), (453, 452, 465, 466), (452, 451, 464, 465), (451, 450, 463, 464), (450, 449, 462, 463), (449, 448, 461, 462), (448, 447, 460, 461), (447, 446, 459, 460), (446, 445, 458, 459), (445, 444, 457, 458), (444, 443, 456, 457), (443, 442, 455, 456), (442, 441, 454, 455), (56, 440, 453, 58), (440, 439, 452, 453), (439, 438, 451, 452), (438, 437, 450, 451), (437, 436, 449, 450), (436, 435, 448, 449), (435, 434, 447, 448), (434, 433, 446, 447), (433, 432, 445, 446), (432, 431, 444, 445), (431, 430, 443, 444), (430, 429, 442, 443), (429, 428, 441, 442), (54, 427, 440, 56), (427, 426, 439, 440), (426, 425, 438, 439), (425, 424, 437, 438), (424, 423, 436, 437), (423, 422, 435, 436), (422, 421, 434, 435), (421, 420, 433, 434), (420, 419, 432, 433), (419, 418, 431, 432), (418, 417, 430, 431), (417, 416, 429, 430), (416, 415, 428, 429), (52, 414, 427, 54), (414, 413, 426, 427), (413, 412, 425, 426), (412, 411, 424, 425), (411, 410, 423, 424), (410, 409, 422, 423), (409, 408, 421, 422), (408, 407, 420, 421), (407, 406, 419, 420), (406, 405, 418, 419), (405, 404, 417, 418), (404, 403, 416, 417), (403, 402, 415, 416), (50, 401, 414, 52), (401, 400, 413, 414), (400, 399, 412, 413), (399, 398, 411, 412), (398, 397, 410, 411), (397, 396, 409, 410), (396, 395, 408, 409), (395, 394, 407, 408), (394, 393, 406, 407), (393, 392, 405, 406), (392, 391, 404, 405), (391, 390, 403, 404), (390, 389, 402, 403), (48, 388, 401, 50), (388, 387, 400, 401), (387, 386, 399, 400), (386, 385, 398, 399), (385, 384, 397, 398), (384, 383, 396, 397), (383, 382, 395, 396), (382, 381, 394, 395), (381, 380, 393, 394), (380, 379, 392, 393), (379, 378, 391, 392), (378, 377, 390, 391), (377, 376, 389, 390), (46, 375, 388, 48), (375, 374, 387, 388), (374, 373, 386, 387), (373, 372, 385, 386), (372, 371, 384, 385), (371, 370, 383, 384), (370, 369, 382, 383), (369, 368, 381, 382), (368, 367, 380, 381), (367, 366, 379, 380), (366, 365, 378, 379), (365, 364, 377, 378), (364, 363, 376, 377), (44, 362, 375, 46), (362, 361, 374, 375), (361, 360, 373, 374), (360, 359, 372, 373), (359, 358, 371, 372), (358, 357, 370, 371), (357, 356, 369, 370), (356, 355, 368, 369), (355, 354, 367, 368), (354, 353, 366, 367), (353, 352, 365, 366), (352, 351, 364, 365), (351, 350, 363, 364), (42, 349, 362, 44), (349, 348, 361, 362), (348, 347, 360, 361), (347, 346, 359, 360), (346, 345, 358, 359), (345, 344, 357, 358), (344, 343, 356, 357), (343, 342, 355, 356), (342, 341, 354, 355), (341, 340, 353, 354), (340, 339, 352, 353), (339, 338, 351, 352), (338, 337, 350, 351), (40, 336, 349, 42), (336, 335, 348, 349), (335, 334, 347, 348), (334, 333, 346, 347), (333, 332, 345, 346), (332, 331, 344, 345), (331, 330, 343, 344), (330, 329, 342, 343), (329, 328, 341, 342), (328, 327, 340, 341), (327, 326, 339, 340), (326, 325, 338, 339), (325, 324, 337, 338), (38, 323, 336, 40), (323, 322, 335, 336), (322, 321, 334, 335), (321, 320, 333, 334), (320, 319, 332, 333), (319, 318, 331, 332), (318, 317, 330, 331), (317, 316, 329, 330), (316, 315, 328, 329), (315, 314, 327, 328), (314, 313, 326, 327), (313, 312, 325, 326), (312, 311, 324, 325), (36, 310, 323, 38), (310, 309, 322, 323), (309, 308, 321, 322), (308, 307, 320, 321), (307, 306, 319, 320), (306, 305, 318, 319), (305, 304, 317, 318), (304, 303, 316, 317), (303, 302, 315, 316), (302, 301, 314, 315), (301, 300, 313, 314), (300, 299, 312, 313), (299, 298, 311, 312), (34, 297, 310, 36), (297, 296, 309, 310), (296, 295, 308, 309), (295, 294, 307, 308), (294, 293, 306, 307), (293, 292, 305, 306), (292, 291, 304, 305), (291, 290, 303, 304), (290, 289, 302, 303), (289, 288, 301, 302), (288, 287, 300, 301), (287, 286, 299, 300), (286, 285, 298, 299), (32, 284, 297, 34), (284, 283, 296, 297), (283, 282, 295, 296), (282, 281, 294, 295), (281, 280, 293, 294), (280, 279, 292, 293), (279, 278, 291, 292), (278, 277, 290, 291), (277, 276, 289, 290), (276, 275, 288, 289), (275, 274, 287, 288), (274, 273, 286, 287), (273, 272, 285, 286), (30, 271, 284, 32), (271, 270, 283, 284), (270, 269, 282, 283), (269, 268, 281, 282), (268, 267, 280, 281), (267, 266, 279, 280), (266, 265, 278, 279), (265, 264, 277, 278), (264, 263, 276, 277), (263, 262, 275, 276), (262, 261, 274, 275), (261, 260, 273, 274), (260, 259, 272, 273), (28, 258, 271, 30), (258, 257, 270, 271), (257, 256, 269, 270), (256, 255, 268, 269), (255, 254, 267, 268), (254, 253, 266, 267), (253, 252, 265, 266), (252, 251, 264, 265), (251, 250, 263, 264), (250, 249, 262, 263), (249, 248, 261, 262), (248, 247, 260, 261), (247, 246, 259, 260), (26, 245, 258, 28), (245, 244, 257, 258), (244, 243, 256, 257), (243, 242, 255, 256), (242, 241, 254, 255), (241, 240, 253, 254), (240, 239, 252, 253), (239, 238, 251, 252), (238, 237, 250, 251), (237, 236, 249, 250), (236, 235, 248, 249), (235, 234, 247, 248), (234, 233, 246, 247), (24, 232, 245, 26), (232, 231, 244, 245), (231, 230, 243, 244), (230, 229, 242, 243), (229, 228, 241, 242), (228, 227, 240, 241), (227, 226, 239, 240), (226, 225, 238, 239), (225, 224, 237, 238), (224, 223, 236, 237), (223, 222, 235, 236), (222, 221, 234, 235), (221, 220, 233, 234), (22, 219, 232, 24), (219, 218, 231, 232), (218, 217, 230, 231), (217, 216, 229, 230), (216, 215, 228, 229), (215, 214, 227, 228), (214, 213, 226, 227), (213, 212, 225, 226), (212, 211, 224, 225), (211, 210, 223, 224), (210, 209, 222, 223), (209, 208, 221, 222), (208, 207, 220, 221), (20, 206, 219, 22), (206, 205, 218, 219), (205, 204, 217, 218), (204, 203, 216, 217), (203, 202, 215, 216), (202, 201, 214, 215), (201, 200, 213, 214), (200, 199, 212, 213), (199, 198, 211, 212), (198, 197, 210, 211), (197, 196, 209, 210), (196, 195, 208, 209), (195, 194, 207, 208), (18, 193, 206, 20), (193, 192, 205, 206), (192, 191, 204, 205), (191, 190, 203, 204), (190, 189, 202, 203), (189, 188, 201, 202), (188, 187, 200, 201), (187, 186, 199, 200), (186, 185, 198, 199), (185, 184, 197, 198), (184, 183, 196, 197), (183, 182, 195, 196), (182, 181, 194, 195), (16, 180, 193, 18), (180, 179, 192, 193), (179, 178, 191, 192), (178, 177, 190, 191), (177, 176, 189, 190), (176, 175, 188, 189), (175, 174, 187, 188), (174, 173, 186, 187), (173, 172, 185, 186), (172, 171, 184, 185), (171, 170, 183, 184), (170, 169, 182, 183), (169, 168, 181, 182), (14, 167, 180, 16), (167, 166, 179, 180), (166, 165, 178, 179), (165, 164, 177, 178), (164, 163, 176, 177), (163, 162, 175, 176), (162, 161, 174, 175), (161, 160, 173, 174), (160, 159, 172, 173), (159, 158, 171, 172), (158, 157, 170, 171), (157, 156, 169, 170), (156, 155, 168, 169), (12, 154, 167, 14), (154, 153, 166, 167), (153, 152, 165, 166), (152, 151, 164, 165), (151, 150, 163, 164), (150, 149, 162, 163), (149, 148, 161, 162), (148, 147, 160, 161), (147, 146, 159, 160), (146, 145, 158, 159), (145, 144, 157, 158), (144, 143, 156, 157), (143, 142, 155, 156), (10, 141, 154, 12), (141, 140, 153, 154), (140, 139, 152, 153), (139, 138, 151, 152), (138, 137, 150, 151), (137, 136, 149, 150), (136, 135, 148, 149), (135, 134, 147, 148), (134, 133, 146, 147), (133, 132, 145, 146), (132, 131, 144, 145), (131, 130, 143, 144), (130, 129, 142, 143), (8, 128, 141, 10), (128, 127, 140, 141), (127, 126, 139, 140), (126, 125, 138, 139), (125, 124, 137, 138), (124, 123, 136, 137), (123, 122, 135, 136), (122, 121, 134, 135), (121, 120, 133, 134), (120, 119, 132, 133), (119, 118, 131, 132), (118, 117, 130, 131), (117, 116, 129, 130), (6, 115, 128, 8), (115, 114, 127, 128), (114, 113, 126, 127), (113, 112, 125, 126), (112, 111, 124, 125), (111, 110, 123, 124), (110, 109, 122, 123), (109, 108, 121, 122), (108, 107, 120, 121), (107, 106, 119, 120), (106, 105, 118, 119), (105, 104, 117, 118), (104, 103, 116, 117), (4, 102, 115, 6), (102, 101, 114, 115), (101, 100, 113, 114), (100, 99, 112, 113), (99, 98, 111, 112), (98, 97, 110, 111), (97, 96, 109, 110), (96, 95, 108, 109), (95, 94, 107, 108), (94, 93, 106, 107), (93, 92, 105, 106), (92, 91, 104, 105), (91, 90, 103, 104), (2, 89, 102, 4), (89, 88, 101, 102), (88, 87, 100, 101), (87, 86, 99, 100), (86, 85, 98, 99), (85, 84, 97, 98), (84, 83, 96, 97), (83, 82, 95, 96), (82, 81, 94, 95), (81, 80, 93, 94), (80, 79, 92, 93), (79, 78, 91, 92), (78, 77, 90, 91), (0, 64, 89, 2), (64, 65, 88, 89), (65, 66, 87, 88), (66, 67, 86, 87), (67, 68, 85, 86), (68, 69, 84, 85), (69, 70, 83, 84), (70, 71, 82, 83), (71, 72, 81, 82), (72, 73, 80, 81), (73, 74, 79, 80), (74, 75, 78, 79), (75, 76, 77, 78)])
_uv = me_cylinder.uv_layers.new(name='UVMap')
_uv.uv.foreach_set('vector', [1.0, 0.9643, 1.0, 1.0, 0.9688, 1.0, 0.9688, 0.9643, 0.9688, 0.9643, 0.9688, 1.0, 0.9375, 1.0, 0.9375, 0.9643, 0.9375, 0.9643, 0.9375, 1.0, 0.9062, 1.0, 0.9062, 0.9643, 0.9062, 0.9643, 0.9062, 1.0, 0.875, 1.0, 0.875, 0.9643, 0.875, 0.9643, 0.875, 1.0, 0.8438, 1.0, 0.8438, 0.9643, 0.8438, 0.9643, 0.8438, 1.0, 0.8125, 1.0, 0.8125, 0.9643, 0.8125, 0.9643, 0.8125, 1.0, 0.7812, 1.0, 0.7812, 0.9643, 0.7812, 0.9643, 0.7812, 1.0, 0.75, 1.0, 0.75, 0.9643, 0.75, 0.9643, 0.75, 1.0, 0.7188, 1.0, 0.7187, 0.9643, 0.7187, 0.9643, 0.7188, 1.0, 0.6875, 1.0, 0.6875, 0.9643, 0.6875, 0.9643, 0.6875, 1.0, 0.6562, 1.0, 0.6562, 0.9643, 0.6562, 0.9643, 0.6562, 1.0, 0.625, 1.0, 0.625, 0.9643, 0.625, 0.9643, 0.625, 1.0, 0.5938, 1.0, 0.5938, 0.9643, 0.5938, 0.9643, 0.5938, 1.0, 0.5625, 1.0, 0.5625, 0.9643, 0.5625, 0.9643, 0.5625, 1.0, 0.5312, 1.0, 0.5312, 0.9643, 0.5312, 0.9643, 0.5312, 1.0, 0.5, 1.0, 0.5, 0.9643, 0.5, 0.9643, 0.5, 1.0, 0.4688, 1.0, 0.4687, 0.9643, 0.4687, 0.9643, 0.4688, 1.0, 0.4375, 1.0, 0.4375, 0.9643, 0.4375, 0.9643, 0.4375, 1.0, 0.4062, 1.0, 0.4062, 0.9643, 0.4062, 0.9643, 0.4062, 1.0, 0.375, 1.0, 0.375, 0.9643, 0.375, 0.9643, 0.375, 1.0, 0.3438, 1.0, 0.3438, 0.9643, 0.3438, 0.9643, 0.3438, 1.0, 0.3125, 1.0, 0.3125, 0.9643, 0.3125, 0.9643, 0.3125, 1.0, 0.2812, 1.0, 0.2812, 0.9643, 0.2812, 0.9643, 0.2812, 1.0, 0.25, 1.0, 0.25, 0.9643, 0.25, 0.9643, 0.25, 1.0, 0.2188, 1.0, 0.2188, 0.9643, 0.2188, 0.9643, 0.2188, 1.0, 0.1875, 1.0, 0.1875, 0.9643, 0.1875, 0.9643, 0.1875, 1.0, 0.1562, 1.0, 0.1562, 0.9643, 0.1562, 0.9643, 0.1562, 1.0, 0.125, 1.0, 0.125, 0.9643, 0.125, 0.9643, 0.125, 1.0, 0.09375, 1.0, 0.09375, 0.9643, 0.09375, 0.9643, 0.09375, 1.0, 0.0625, 1.0, 0.0625, 0.9643, 0.2968, 0.4854, 0.25, 0.49, 0.2032, 0.4854, 0.1582, 0.4717, 0.1167, 0.4496, 0.08029, 0.4197, 0.05045, 0.3833, 0.02827, 0.3418, 0.01461, 0.2968, 0.01, 0.25, 0.01461, 0.2032, 0.02827, 0.1582, 0.05045, 0.1167, 0.08029, 0.08029, 0.1167, 0.05045, 0.1582, 0.02827, 0.2032, 0.01461, 0.25, 0.01, 0.2968, 0.01461, 0.3418, 0.02827, 0.3833, 0.05045, 0.4197, 0.08029, 0.4496, 0.1167, 0.4717, 0.1582, 0.4854, 0.2032, 0.49, 0.25, 0.4854, 0.2968, 0.4717, 0.3418, 0.4496, 0.3833, 0.4197, 0.4197, 0.3833, 0.4496, 0.3418, 0.4717, 0.0625, 0.9643, 0.0625, 1.0, 0.03125, 1.0, 0.03125, 0.9643, 0.03125, 0.9643, 0.03125, 1.0, 0.0, 1.0, 0.0, 0.9643, 0.75, 0.49, 0.7968, 0.4854, 0.8418, 0.4717, 0.8833, 0.4496, 0.9197, 0.4197, 0.9496, 0.3833, 0.9717, 0.3418, 0.9854, 0.2968, 0.99, 0.25, 0.9854, 0.2032, 0.9717, 0.1582, 0.9496, 0.1167, 0.9197, 0.08029, 0.8833, 0.05045, 0.8418, 0.02827, 0.7968, 0.01461, 0.75, 0.01, 0.7032, 0.01461, 0.6582, 0.02827, 0.6167, 0.05045, 0.5803, 0.08029, 0.5504, 0.1167, 0.5283, 0.1582, 0.5146, 0.2032, 0.51, 0.25, 0.5146, 0.2968, 0.5283, 0.3418, 0.5504, 0.3833, 0.5803, 0.4197, 0.6167, 0.4496, 0.6582, 0.4717, 0.7032, 0.4854, 0.03125, 0.5, 0.03125, 0.5357, 0.0, 0.5357, 0.0, 0.5, 0.03125, 0.5357, 0.03125, 0.5714, 0.0, 0.5714, 0.0, 0.5357, 0.03125, 0.5714, 0.03125, 0.6071, 0.0, 0.6071, 0.0, 0.5714, 0.03125, 0.6071, 0.03125, 0.6429, 0.0, 0.6429, 0.0, 0.6071, 0.03125, 0.6429, 0.03125, 0.6786, 0.0, 0.6786, 0.0, 0.6429, 0.03125, 0.6786, 0.03125, 0.7143, 0.0, 0.7143, 0.0, 0.6786, 0.03125, 0.7143, 0.03125, 0.75, 0.0, 0.75, 0.0, 0.7143, 0.03125, 0.75, 0.03125, 0.7857, 0.0, 0.7857, 0.0, 0.75, 0.03125, 0.7857, 0.03125, 0.8214, 0.0, 0.8214, 0.0, 0.7857, 0.03125, 0.8214, 0.03125, 0.8571, 0.0, 0.8571, 0.0, 0.8214, 0.03125, 0.8571, 0.03125, 0.8929, 0.0, 0.8929, 0.0, 0.8571, 0.03125, 0.8929, 0.03125, 0.9286, 0.0, 0.9286, 0.0, 0.8929, 0.03125, 0.9286, 0.03125, 0.9643, 0.0, 0.9643, 0.0, 0.9286, 0.0625, 0.5, 0.0625, 0.5357, 0.03125, 0.5357, 0.03125, 0.5, 0.0625, 0.5357, 0.0625, 0.5714, 0.03125, 0.5714, 0.03125, 0.5357, 0.0625, 0.5714, 0.0625, 0.6071, 0.03125, 0.6071, 0.03125, 0.5714, 0.0625, 0.6071, 0.0625, 0.6429, 0.03125, 0.6429, 0.03125, 0.6071, 0.0625, 0.6429, 0.0625, 0.6786, 0.03125, 0.6786, 0.03125, 0.6429, 0.0625, 0.6786, 0.0625, 0.7143, 0.03125, 0.7143, 0.03125, 0.6786, 0.0625, 0.7143, 0.0625, 0.75, 0.03125, 0.75, 0.03125, 0.7143, 0.0625, 0.75, 0.0625, 0.7857, 0.03125, 0.7857, 0.03125, 0.75, 0.0625, 0.7857, 0.0625, 0.8214, 0.03125, 0.8214, 0.03125, 0.7857, 0.0625, 0.8214, 0.0625, 0.8571, 0.03125, 0.8571, 0.03125, 0.8214, 0.0625, 0.8571, 0.0625, 0.8929, 0.03125, 0.8929, 0.03125, 0.8571, 0.0625, 0.8929, 0.0625, 0.9286, 0.03125, 0.9286, 0.03125, 0.8929, 0.0625, 0.9286, 0.0625, 0.9643, 0.03125, 0.9643, 0.03125, 0.9286, 0.09375, 0.5, 0.09375, 0.5357, 0.0625, 0.5357, 0.0625, 0.5, 0.09375, 0.5357, 0.09375, 0.5714, 0.0625, 0.5714, 0.0625, 0.5357, 0.09375, 0.5714, 0.09375, 0.6071, 0.0625, 0.6071, 0.0625, 0.5714, 0.09375, 0.6071, 0.09375, 0.6429, 0.0625, 0.6429, 0.0625, 0.6071, 0.09375, 0.6429, 0.09375, 0.6786, 0.0625, 0.6786, 0.0625, 0.6429, 0.09375, 0.6786, 0.09375, 0.7143, 0.0625, 0.7143, 0.0625, 0.6786, 0.09375, 0.7143, 0.09375, 0.75, 0.0625, 0.75, 0.0625, 0.7143, 0.09375, 0.75, 0.09375, 0.7857, 0.0625, 0.7857, 0.0625, 0.75, 0.09375, 0.7857, 0.09375, 0.8214, 0.0625, 0.8214, 0.0625, 0.7857, 0.09375, 0.8214, 0.09375, 0.8571, 0.0625, 0.8571, 0.0625, 0.8214, 0.09375, 0.8571, 0.09375, 0.8929, 0.0625, 0.8929, 0.0625, 0.8571, 0.09375, 0.8929, 0.09375, 0.9286, 0.0625, 0.9286, 0.0625, 0.8929, 0.09375, 0.9286, 0.09375, 0.9643, 0.0625, 0.9643, 0.0625, 0.9286, 0.125, 0.5, 0.125, 0.5357, 0.09375, 0.5357, 0.09375, 0.5, 0.125, 0.5357, 0.125, 0.5714, 0.09375, 0.5714, 0.09375, 0.5357, 0.125, 0.5714, 0.125, 0.6071, 0.09375, 0.6071, 0.09375, 0.5714, 0.125, 0.6071, 0.125, 0.6429, 0.09375, 0.6429, 0.09375, 0.6071, 0.125, 0.6429, 0.125, 0.6786, 0.09375, 0.6786, 0.09375, 0.6429, 0.125, 0.6786, 0.125, 0.7143, 0.09375, 0.7143, 0.09375, 0.6786, 0.125, 0.7143, 0.125, 0.75, 0.09375, 0.75, 0.09375, 0.7143, 0.125, 0.75, 0.125, 0.7857, 0.09375, 0.7857, 0.09375, 0.75, 0.125, 0.7857, 0.125, 0.8214, 0.09375, 0.8214, 0.09375, 0.7857, 0.125, 0.8214, 0.125, 0.8571, 0.09375, 0.8571, 0.09375, 0.8214, 0.125, 0.8571, 0.125, 0.8929, 0.09375, 0.8929, 0.09375, 0.8571, 0.125, 0.8929, 0.125, 0.9286, 0.09375, 0.9286, 0.09375, 0.8929, 0.125, 0.9286, 0.125, 0.9643, 0.09375, 0.9643, 0.09375, 0.9286, 0.1562, 0.5, 0.1562, 0.5357, 0.125, 0.5357, 0.125, 0.5, 0.1562, 0.5357, 0.1562, 0.5714, 0.125, 0.5714, 0.125, 0.5357, 0.1562, 0.5714, 0.1562, 0.6071, 0.125, 0.6071, 0.125, 0.5714, 0.1562, 0.6071, 0.1562, 0.6429, 0.125, 0.6429, 0.125, 0.6071, 0.1562, 0.6429, 0.1562, 0.6786, 0.125, 0.6786, 0.125, 0.6429, 0.1562, 0.6786, 0.1562, 0.7143, 0.125, 0.7143, 0.125, 0.6786, 0.1562, 0.7143, 0.1562, 0.75, 0.125, 0.75, 0.125, 0.7143, 0.1562, 0.75, 0.1562, 0.7857, 0.125, 0.7857, 0.125, 0.75, 0.1562, 0.7857, 0.1562, 0.8214, 0.125, 0.8214, 0.125, 0.7857, 0.1562, 0.8214, 0.1562, 0.8571, 0.125, 0.8571, 0.125, 0.8214, 0.1562, 0.8571, 0.1562, 0.8929, 0.125, 0.8929, 0.125, 0.8571, 0.1562, 0.8929, 0.1562, 0.9286, 0.125, 0.9286, 0.125, 0.8929, 0.1562, 0.9286, 0.1562, 0.9643, 0.125, 0.9643, 0.125, 0.9286, 0.1875, 0.5, 0.1875, 0.5357, 0.1562, 0.5357, 0.1562, 0.5, 0.1875, 0.5357, 0.1875, 0.5714, 0.1562, 0.5714, 0.1562, 0.5357, 0.1875, 0.5714, 0.1875, 0.6071, 0.1562, 0.6071, 0.1562, 0.5714, 0.1875, 0.6071, 0.1875, 0.6429, 0.1562, 0.6429, 0.1562, 0.6071, 0.1875, 0.6429, 0.1875, 0.6786, 0.1562, 0.6786, 0.1562, 0.6429, 0.1875, 0.6786, 0.1875, 0.7143, 0.1562, 0.7143, 0.1562, 0.6786, 0.1875, 0.7143, 0.1875, 0.75, 0.1562, 0.75, 0.1562, 0.7143, 0.1875, 0.75, 0.1875, 0.7857, 0.1562, 0.7857, 0.1562, 0.75, 0.1875, 0.7857, 0.1875, 0.8214, 0.1562, 0.8214, 0.1562, 0.7857, 0.1875, 0.8214, 0.1875, 0.8571, 0.1562, 0.8571, 0.1562, 0.8214, 0.1875, 0.8571, 0.1875, 0.8929, 0.1562, 0.8929, 0.1562, 0.8571, 0.1875, 0.8929, 0.1875, 0.9286, 0.1562, 0.9286, 0.1562, 0.8929, 0.1875, 0.9286, 0.1875, 0.9643, 0.1562, 0.9643, 0.1562, 0.9286, 0.2188, 0.5, 0.2188, 0.5357, 0.1875, 0.5357, 0.1875, 0.5, 0.2188, 0.5357, 0.2188, 0.5714, 0.1875, 0.5714, 0.1875, 0.5357, 0.2188, 0.5714, 0.2188, 0.6071, 0.1875, 0.6071, 0.1875, 0.5714, 0.2188, 0.6071, 0.2188, 0.6429, 0.1875, 0.6429, 0.1875, 0.6071, 0.2188, 0.6429, 0.2188, 0.6786, 0.1875, 0.6786, 0.1875, 0.6429, 0.2188, 0.6786, 0.2187, 0.7143, 0.1875, 0.7143, 0.1875, 0.6786, 0.2187, 0.7143, 0.2187, 0.75, 0.1875, 0.75, 0.1875, 0.7143, 0.2187, 0.75, 0.2187, 0.7857, 0.1875, 0.7857, 0.1875, 0.75, 0.2187, 0.7857, 0.2187, 0.8214, 0.1875, 0.8214, 0.1875, 0.7857, 0.2187, 0.8214, 0.2188, 0.8571, 0.1875, 0.8571, 0.1875, 0.8214, 0.2188, 0.8571, 0.2188, 0.8929, 0.1875, 0.8929, 0.1875, 0.8571, 0.2188, 0.8929, 0.2188, 0.9286, 0.1875, 0.9286, 0.1875, 0.8929, 0.2188, 0.9286, 0.2188, 0.9643, 0.1875, 0.9643, 0.1875, 0.9286, 0.25, 0.5, 0.25, 0.5357, 0.2188, 0.5357, 0.2188, 0.5, 0.25, 0.5357, 0.25, 0.5714, 0.2188, 0.5714, 0.2188, 0.5357, 0.25, 0.5714, 0.25, 0.6071, 0.2188, 0.6071, 0.2188, 0.5714, 0.25, 0.6071, 0.25, 0.6429, 0.2188, 0.6429, 0.2188, 0.6071, 0.25, 0.6429, 0.25, 0.6786, 0.2188, 0.6786, 0.2188, 0.6429, 0.25, 0.6786, 0.25, 0.7143, 0.2187, 0.7143, 0.2188, 0.6786, 0.25, 0.7143, 0.25, 0.75, 0.2187, 0.75, 0.2187, 0.7143, 0.25, 0.75, 0.25, 0.7857, 0.2187, 0.7857, 0.2187, 0.75, 0.25, 0.7857, 0.25, 0.8214, 0.2187, 0.8214, 0.2187, 0.7857, 0.25, 0.8214, 0.25, 0.8571, 0.2188, 0.8571, 0.2187, 0.8214, 0.25, 0.8571, 0.25, 0.8929, 0.2188, 0.8929, 0.2188, 0.8571, 0.25, 0.8929, 0.25, 0.9286, 0.2188, 0.9286, 0.2188, 0.8929, 0.25, 0.9286, 0.25, 0.9643, 0.2188, 0.9643, 0.2188, 0.9286, 0.2812, 0.5, 0.2812, 0.5357, 0.25, 0.5357, 0.25, 0.5, 0.2812, 0.5357, 0.2812, 0.5714, 0.25, 0.5714, 0.25, 0.5357, 0.2812, 0.5714, 0.2812, 0.6071, 0.25, 0.6071, 0.25, 0.5714, 0.2812, 0.6071, 0.2812, 0.6429, 0.25, 0.6429, 0.25, 0.6071, 0.2812, 0.6429, 0.2812, 0.6786, 0.25, 0.6786, 0.25, 0.6429, 0.2812, 0.6786, 0.2812, 0.7143, 0.25, 0.7143, 0.25, 0.6786, 0.2812, 0.7143, 0.2812, 0.75, 0.25, 0.75, 0.25, 0.7143, 0.2812, 0.75, 0.2812, 0.7857, 0.25, 0.7857, 0.25, 0.75, 0.2812, 0.7857, 0.2812, 0.8214, 0.25, 0.8214, 0.25, 0.7857, 0.2812, 0.8214, 0.2812, 0.8571, 0.25, 0.8571, 0.25, 0.8214, 0.2812, 0.8571, 0.2812, 0.8929, 0.25, 0.8929, 0.25, 0.8571, 0.2812, 0.8929, 0.2812, 0.9286, 0.25, 0.9286, 0.25, 0.8929, 0.2812, 0.9286, 0.2812, 0.9643, 0.25, 0.9643, 0.25, 0.9286, 0.3125, 0.5, 0.3125, 0.5357, 0.2812, 0.5357, 0.2812, 0.5, 0.3125, 0.5357, 0.3125, 0.5714, 0.2812, 0.5714, 0.2812, 0.5357, 0.3125, 0.5714, 0.3125, 0.6071, 0.2812, 0.6071, 0.2812, 0.5714, 0.3125, 0.6071, 0.3125, 0.6429, 0.2812, 0.6429, 0.2812, 0.6071, 0.3125, 0.6429, 0.3125, 0.6786, 0.2812, 0.6786, 0.2812, 0.6429, 0.3125, 0.6786, 0.3125, 0.7143, 0.2812, 0.7143, 0.2812, 0.6786, 0.3125, 0.7143, 0.3125, 0.75, 0.2812, 0.75, 0.2812, 0.7143, 0.3125, 0.75, 0.3125, 0.7857, 0.2812, 0.7857, 0.2812, 0.75, 0.3125, 0.7857, 0.3125, 0.8214, 0.2812, 0.8214, 0.2812, 0.7857, 0.3125, 0.8214, 0.3125, 0.8571, 0.2812, 0.8571, 0.2812, 0.8214, 0.3125, 0.8571, 0.3125, 0.8929, 0.2812, 0.8929, 0.2812, 0.8571, 0.3125, 0.8929, 0.3125, 0.9286, 0.2812, 0.9286, 0.2812, 0.8929, 0.3125, 0.9286, 0.3125, 0.9643, 0.2812, 0.9643, 0.2812, 0.9286, 0.3438, 0.5, 0.3438, 0.5357, 0.3125, 0.5357, 0.3125, 0.5, 0.3438, 0.5357, 0.3438, 0.5714, 0.3125, 0.5714, 0.3125, 0.5357, 0.3438, 0.5714, 0.3438, 0.6071, 0.3125, 0.6071, 0.3125, 0.5714, 0.3438, 0.6071, 0.3438, 0.6429, 0.3125, 0.6429, 0.3125, 0.6071, 0.3438, 0.6429, 0.3438, 0.6786, 0.3125, 0.6786, 0.3125, 0.6429, 0.3438, 0.6786, 0.3438, 0.7143, 0.3125, 0.7143, 0.3125, 0.6786, 0.3438, 0.7143, 0.3438, 0.75, 0.3125, 0.75, 0.3125, 0.7143, 0.3438, 0.75, 0.3438, 0.7857, 0.3125, 0.7857, 0.3125, 0.75, 0.3438, 0.7857, 0.3438, 0.8214, 0.3125, 0.8214, 0.3125, 0.7857, 0.3438, 0.8214, 0.3438, 0.8571, 0.3125, 0.8571, 0.3125, 0.8214, 0.3438, 0.8571, 0.3438, 0.8929, 0.3125, 0.8929, 0.3125, 0.8571, 0.3438, 0.8929, 0.3438, 0.9286, 0.3125, 0.9286, 0.3125, 0.8929, 0.3438, 0.9286, 0.3438, 0.9643, 0.3125, 0.9643, 0.3125, 0.9286, 0.375, 0.5, 0.375, 0.5357, 0.3438, 0.5357, 0.3438, 0.5, 0.375, 0.5357, 0.375, 0.5714, 0.3438, 0.5714, 0.3438, 0.5357, 0.375, 0.5714, 0.375, 0.6071, 0.3438, 0.6071, 0.3438, 0.5714, 0.375, 0.6071, 0.375, 0.6429, 0.3438, 0.6429, 0.3438, 0.6071, 0.375, 0.6429, 0.375, 0.6786, 0.3438, 0.6786, 0.3438, 0.6429, 0.375, 0.6786, 0.375, 0.7143, 0.3438, 0.7143, 0.3438, 0.6786, 0.375, 0.7143, 0.375, 0.75, 0.3438, 0.75, 0.3438, 0.7143, 0.375, 0.75, 0.375, 0.7857, 0.3438, 0.7857, 0.3438, 0.75, 0.375, 0.7857, 0.375, 0.8214, 0.3438, 0.8214, 0.3438, 0.7857, 0.375, 0.8214, 0.375, 0.8571, 0.3438, 0.8571, 0.3438, 0.8214, 0.375, 0.8571, 0.375, 0.8929, 0.3438, 0.8929, 0.3438, 0.8571, 0.375, 0.8929, 0.375, 0.9286, 0.3438, 0.9286, 0.3438, 0.8929, 0.375, 0.9286, 0.375, 0.9643, 0.3438, 0.9643, 0.3438, 0.9286, 0.4062, 0.5, 0.4062, 0.5357, 0.375, 0.5357, 0.375, 0.5, 0.4062, 0.5357, 0.4062, 0.5714, 0.375, 0.5714, 0.375, 0.5357, 0.4062, 0.5714, 0.4063, 0.6071, 0.375, 0.6071, 0.375, 0.5714, 0.4063, 0.6071, 0.4063, 0.6429, 0.375, 0.6429, 0.375, 0.6071, 0.4063, 0.6429, 0.4062, 0.6786, 0.375, 0.6786, 0.375, 0.6429, 0.4062, 0.6786, 0.4062, 0.7143, 0.375, 0.7143, 0.375, 0.6786, 0.4062, 0.7143, 0.4062, 0.75, 0.375, 0.75, 0.375, 0.7143, 0.4062, 0.75, 0.4062, 0.7857, 0.375, 0.7857, 0.375, 0.75, 0.4062, 0.7857, 0.4062, 0.8214, 0.375, 0.8214, 0.375, 0.7857, 0.4062, 0.8214, 0.4062, 0.8571, 0.375, 0.8571, 0.375, 0.8214, 0.4062, 0.8571, 0.4062, 0.8929, 0.375, 0.8929, 0.375, 0.8571, 0.4062, 0.8929, 0.4062, 0.9286, 0.375, 0.9286, 0.375, 0.8929, 0.4062, 0.9286, 0.4062, 0.9643, 0.375, 0.9643, 0.375, 0.9286, 0.4375, 0.5, 0.4375, 0.5357, 0.4062, 0.5357, 0.4062, 0.5, 0.4375, 0.5357, 0.4375, 0.5714, 0.4062, 0.5714, 0.4062, 0.5357, 0.4375, 0.5714, 0.4375, 0.6071, 0.4063, 0.6071, 0.4062, 0.5714, 0.4375, 0.6071, 0.4375, 0.6429, 0.4063, 0.6429, 0.4063, 0.6071, 0.4375, 0.6429, 0.4375, 0.6786, 0.4062, 0.6786, 0.4063, 0.6429, 0.4375, 0.6786, 0.4375, 0.7143, 0.4062, 0.7143, 0.4062, 0.6786, 0.4375, 0.7143, 0.4375, 0.75, 0.4062, 0.75, 0.4062, 0.7143, 0.4375, 0.75, 0.4375, 0.7857, 0.4062, 0.7857, 0.4062, 0.75, 0.4375, 0.7857, 0.4375, 0.8214, 0.4062, 0.8214, 0.4062, 0.7857, 0.4375, 0.8214, 0.4375, 0.8571, 0.4062, 0.8571, 0.4062, 0.8214, 0.4375, 0.8571, 0.4375, 0.8929, 0.4062, 0.8929, 0.4062, 0.8571, 0.4375, 0.8929, 0.4375, 0.9286, 0.4062, 0.9286, 0.4062, 0.8929, 0.4375, 0.9286, 0.4375, 0.9643, 0.4062, 0.9643, 0.4062, 0.9286, 0.4688, 0.5, 0.4688, 0.5357, 0.4375, 0.5357, 0.4375, 0.5, 0.4688, 0.5357, 0.4687, 0.5714, 0.4375, 0.5714, 0.4375, 0.5357, 0.4687, 0.5714, 0.4688, 0.6071, 0.4375, 0.6071, 0.4375, 0.5714, 0.4688, 0.6071, 0.4688, 0.6429, 0.4375, 0.6429, 0.4375, 0.6071, 0.4688, 0.6429, 0.4688, 0.6786, 0.4375, 0.6786, 0.4375, 0.6429, 0.4688, 0.6786, 0.4688, 0.7143, 0.4375, 0.7143, 0.4375, 0.6786, 0.4688, 0.7143, 0.4687, 0.75, 0.4375, 0.75, 0.4375, 0.7143, 0.4687, 0.75, 0.4687, 0.7857, 0.4375, 0.7857, 0.4375, 0.75, 0.4687, 0.7857, 0.4687, 0.8214, 0.4375, 0.8214, 0.4375, 0.7857, 0.4687, 0.8214, 0.4687, 0.8571, 0.4375, 0.8571, 0.4375, 0.8214, 0.4687, 0.8571, 0.4687, 0.8929, 0.4375, 0.8929, 0.4375, 0.8571, 0.4687, 0.8929, 0.4687, 0.9286, 0.4375, 0.9286, 0.4375, 0.8929, 0.4687, 0.9286, 0.4687, 0.9643, 0.4375, 0.9643, 0.4375, 0.9286, 0.5, 0.5, 0.5, 0.5357, 0.4688, 0.5357, 0.4688, 0.5, 0.5, 0.5357, 0.5, 0.5714, 0.4687, 0.5714, 0.4688, 0.5357, 0.5, 0.5714, 0.5, 0.6071, 0.4688, 0.6071, 0.4687, 0.5714, 0.5, 0.6071, 0.5, 0.6429, 0.4688, 0.6429, 0.4688, 0.6071, 0.5, 0.6429, 0.5, 0.6786, 0.4688, 0.6786, 0.4688, 0.6429, 0.5, 0.6786, 0.5, 0.7143, 0.4688, 0.7143, 0.4688, 0.6786, 0.5, 0.7143, 0.5, 0.75, 0.4687, 0.75, 0.4688, 0.7143, 0.5, 0.75, 0.5, 0.7857, 0.4687, 0.7857, 0.4687, 0.75, 0.5, 0.7857, 0.5, 0.8214, 0.4687, 0.8214, 0.4687, 0.7857, 0.5, 0.8214, 0.5, 0.8571, 0.4687, 0.8571, 0.4687, 0.8214, 0.5, 0.8571, 0.5, 0.8929, 0.4687, 0.8929, 0.4687, 0.8571, 0.5, 0.8929, 0.5, 0.9286, 0.4687, 0.9286, 0.4687, 0.8929, 0.5, 0.9286, 0.5, 0.9643, 0.4687, 0.9643, 0.4687, 0.9286, 0.5312, 0.5, 0.5312, 0.5357, 0.5, 0.5357, 0.5, 0.5, 0.5312, 0.5357, 0.5312, 0.5714, 0.5, 0.5714, 0.5, 0.5357, 0.5312, 0.5714, 0.5312, 0.6071, 0.5, 0.6071, 0.5, 0.5714, 0.5312, 0.6071, 0.5312, 0.6429, 0.5, 0.6429, 0.5, 0.6071, 0.5312, 0.6429, 0.5312, 0.6786, 0.5, 0.6786, 0.5, 0.6429, 0.5312, 0.6786, 0.5312, 0.7143, 0.5, 0.7143, 0.5, 0.6786, 0.5312, 0.7143, 0.5312, 0.75, 0.5, 0.75, 0.5, 0.7143, 0.5312, 0.75, 0.5312, 0.7857, 0.5, 0.7857, 0.5, 0.75, 0.5312, 0.7857, 0.5312, 0.8214, 0.5, 0.8214, 0.5, 0.7857, 0.5312, 0.8214, 0.5312, 0.8571, 0.5, 0.8571, 0.5, 0.8214, 0.5312, 0.8571, 0.5312, 0.8929, 0.5, 0.8929, 0.5, 0.8571, 0.5312, 0.8929, 0.5312, 0.9286, 0.5, 0.9286, 0.5, 0.8929, 0.5312, 0.9286, 0.5312, 0.9643, 0.5, 0.9643, 0.5, 0.9286, 0.5625, 0.5, 0.5625, 0.5357, 0.5312, 0.5357, 0.5312, 0.5, 0.5625, 0.5357, 0.5625, 0.5714, 0.5312, 0.5714, 0.5312, 0.5357, 0.5625, 0.5714, 0.5625, 0.6071, 0.5312, 0.6071, 0.5312, 0.5714, 0.5625, 0.6071, 0.5625, 0.6429, 0.5312, 0.6429, 0.5312, 0.6071, 0.5625, 0.6429, 0.5625, 0.6786, 0.5312, 0.6786, 0.5312, 0.6429, 0.5625, 0.6786, 0.5625, 0.7143, 0.5312, 0.7143, 0.5312, 0.6786, 0.5625, 0.7143, 0.5625, 0.75, 0.5312, 0.75, 0.5312, 0.7143, 0.5625, 0.75, 0.5625, 0.7857, 0.5312, 0.7857, 0.5312, 0.75, 0.5625, 0.7857, 0.5625, 0.8214, 0.5312, 0.8214, 0.5312, 0.7857, 0.5625, 0.8214, 0.5625, 0.8571, 0.5312, 0.8571, 0.5312, 0.8214, 0.5625, 0.8571, 0.5625, 0.8929, 0.5312, 0.8929, 0.5312, 0.8571, 0.5625, 0.8929, 0.5625, 0.9286, 0.5312, 0.9286, 0.5312, 0.8929, 0.5625, 0.9286, 0.5625, 0.9643, 0.5312, 0.9643, 0.5312, 0.9286, 0.5938, 0.5, 0.5938, 0.5357, 0.5625, 0.5357, 0.5625, 0.5, 0.5938, 0.5357, 0.5938, 0.5714, 0.5625, 0.5714, 0.5625, 0.5357, 0.5938, 0.5714, 0.5938, 0.6071, 0.5625, 0.6071, 0.5625, 0.5714, 0.5938, 0.6071, 0.5938, 0.6429, 0.5625, 0.6429, 0.5625, 0.6071, 0.5938, 0.6429, 0.5938, 0.6786, 0.5625, 0.6786, 0.5625, 0.6429, 0.5938, 0.6786, 0.5938, 0.7143, 0.5625, 0.7143, 0.5625, 0.6786, 0.5938, 0.7143, 0.5938, 0.75, 0.5625, 0.75, 0.5625, 0.7143, 0.5938, 0.75, 0.5938, 0.7857, 0.5625, 0.7857, 0.5625, 0.75, 0.5938, 0.7857, 0.5938, 0.8214, 0.5625, 0.8214, 0.5625, 0.7857, 0.5938, 0.8214, 0.5938, 0.8571, 0.5625, 0.8571, 0.5625, 0.8214, 0.5938, 0.8571, 0.5938, 0.8929, 0.5625, 0.8929, 0.5625, 0.8571, 0.5938, 0.8929, 0.5938, 0.9286, 0.5625, 0.9286, 0.5625, 0.8929, 0.5938, 0.9286, 0.5938, 0.9643, 0.5625, 0.9643, 0.5625, 0.9286, 0.625, 0.5, 0.625, 0.5357, 0.5938, 0.5357, 0.5938, 0.5, 0.625, 0.5357, 0.625, 0.5714, 0.5938, 0.5714, 0.5938, 0.5357, 0.625, 0.5714, 0.625, 0.6071, 0.5938, 0.6071, 0.5938, 0.5714, 0.625, 0.6071, 0.625, 0.6429, 0.5938, 0.6429, 0.5938, 0.6071, 0.625, 0.6429, 0.625, 0.6786, 0.5938, 0.6786, 0.5938, 0.6429, 0.625, 0.6786, 0.625, 0.7143, 0.5938, 0.7143, 0.5938, 0.6786, 0.625, 0.7143, 0.625, 0.75, 0.5938, 0.75, 0.5938, 0.7143, 0.625, 0.75, 0.625, 0.7857, 0.5938, 0.7857, 0.5938, 0.75, 0.625, 0.7857, 0.625, 0.8214, 0.5938, 0.8214, 0.5938, 0.7857, 0.625, 0.8214, 0.625, 0.8571, 0.5938, 0.8571, 0.5938, 0.8214, 0.625, 0.8571, 0.625, 0.8929, 0.5938, 0.8929, 0.5938, 0.8571, 0.625, 0.8929, 0.625, 0.9286, 0.5938, 0.9286, 0.5938, 0.8929, 0.625, 0.9286, 0.625, 0.9643, 0.5938, 0.9643, 0.5938, 0.9286, 0.6562, 0.5, 0.6562, 0.5357, 0.625, 0.5357, 0.625, 0.5, 0.6562, 0.5357, 0.6562, 0.5714, 0.625, 0.5714, 0.625, 0.5357, 0.6562, 0.5714, 0.6563, 0.6071, 0.625, 0.6071, 0.625, 0.5714, 0.6563, 0.6071, 0.6563, 0.6429, 0.625, 0.6429, 0.625, 0.6071, 0.6563, 0.6429, 0.6562, 0.6786, 0.625, 0.6786, 0.625, 0.6429, 0.6562, 0.6786, 0.6562, 0.7143, 0.625, 0.7143, 0.625, 0.6786, 0.6562, 0.7143, 0.6562, 0.75, 0.625, 0.75, 0.625, 0.7143, 0.6562, 0.75, 0.6562, 0.7857, 0.625, 0.7857, 0.625, 0.75, 0.6562, 0.7857, 0.6562, 0.8214, 0.625, 0.8214, 0.625, 0.7857, 0.6562, 0.8214, 0.6562, 0.8571, 0.625, 0.8571, 0.625, 0.8214, 0.6562, 0.8571, 0.6562, 0.8929, 0.625, 0.8929, 0.625, 0.8571, 0.6562, 0.8929, 0.6562, 0.9286, 0.625, 0.9286, 0.625, 0.8929, 0.6562, 0.9286, 0.6562, 0.9643, 0.625, 0.9643, 0.625, 0.9286, 0.6875, 0.5, 0.6875, 0.5357, 0.6562, 0.5357, 0.6562, 0.5, 0.6875, 0.5357, 0.6875, 0.5714, 0.6562, 0.5714, 0.6562, 0.5357, 0.6875, 0.5714, 0.6875, 0.6071, 0.6563, 0.6071, 0.6562, 0.5714, 0.6875, 0.6071, 0.6875, 0.6429, 0.6563, 0.6429, 0.6563, 0.6071, 0.6875, 0.6429, 0.6875, 0.6786, 0.6562, 0.6786, 0.6563, 0.6429, 0.6875, 0.6786, 0.6875, 0.7143, 0.6562, 0.7143, 0.6562, 0.6786, 0.6875, 0.7143, 0.6875, 0.75, 0.6562, 0.75, 0.6562, 0.7143, 0.6875, 0.75, 0.6875, 0.7857, 0.6562, 0.7857, 0.6562, 0.75, 0.6875, 0.7857, 0.6875, 0.8214, 0.6562, 0.8214, 0.6562, 0.7857, 0.6875, 0.8214, 0.6875, 0.8571, 0.6562, 0.8571, 0.6562, 0.8214, 0.6875, 0.8571, 0.6875, 0.8929, 0.6562, 0.8929, 0.6562, 0.8571, 0.6875, 0.8929, 0.6875, 0.9286, 0.6562, 0.9286, 0.6562, 0.8929, 0.6875, 0.9286, 0.6875, 0.9643, 0.6562, 0.9643, 0.6562, 0.9286, 0.7188, 0.5, 0.7188, 0.5357, 0.6875, 0.5357, 0.6875, 0.5, 0.7188, 0.5357, 0.7188, 0.5714, 0.6875, 0.5714, 0.6875, 0.5357, 0.7188, 0.5714, 0.7188, 0.6071, 0.6875, 0.6071, 0.6875, 0.5714, 0.7188, 0.6071, 0.7188, 0.6429, 0.6875, 0.6429, 0.6875, 0.6071, 0.7188, 0.6429, 0.7188, 0.6786, 0.6875, 0.6786, 0.6875, 0.6429, 0.7188, 0.6786, 0.7188, 0.7143, 0.6875, 0.7143, 0.6875, 0.6786, 0.7188, 0.7143, 0.7187, 0.75, 0.6875, 0.75, 0.6875, 0.7143, 0.7187, 0.75, 0.7187, 0.7857, 0.6875, 0.7857, 0.6875, 0.75, 0.7187, 0.7857, 0.7187, 0.8214, 0.6875, 0.8214, 0.6875, 0.7857, 0.7187, 0.8214, 0.7188, 0.8571, 0.6875, 0.8571, 0.6875, 0.8214, 0.7188, 0.8571, 0.7188, 0.8929, 0.6875, 0.8929, 0.6875, 0.8571, 0.7188, 0.8929, 0.7188, 0.9286, 0.6875, 0.9286, 0.6875, 0.8929, 0.7188, 0.9286, 0.7187, 0.9643, 0.6875, 0.9643, 0.6875, 0.9286, 0.75, 0.5, 0.75, 0.5357, 0.7188, 0.5357, 0.7188, 0.5, 0.75, 0.5357, 0.75, 0.5714, 0.7188, 0.5714, 0.7188, 0.5357, 0.75, 0.5714, 0.75, 0.6071, 0.7188, 0.6071, 0.7188, 0.5714, 0.75, 0.6071, 0.75, 0.6429, 0.7188, 0.6429, 0.7188, 0.6071, 0.75, 0.6429, 0.75, 0.6786, 0.7188, 0.6786, 0.7188, 0.6429, 0.75, 0.6786, 0.75, 0.7143, 0.7188, 0.7143, 0.7188, 0.6786, 0.75, 0.7143, 0.75, 0.75, 0.7187, 0.75, 0.7188, 0.7143, 0.75, 0.75, 0.75, 0.7857, 0.7187, 0.7857, 0.7187, 0.75, 0.75, 0.7857, 0.75, 0.8214, 0.7187, 0.8214, 0.7187, 0.7857, 0.75, 0.8214, 0.75, 0.8571, 0.7188, 0.8571, 0.7187, 0.8214, 0.75, 0.8571, 0.75, 0.8929, 0.7188, 0.8929, 0.7188, 0.8571, 0.75, 0.8929, 0.75, 0.9286, 0.7188, 0.9286, 0.7188, 0.8929, 0.75, 0.9286, 0.75, 0.9643, 0.7187, 0.9643, 0.7188, 0.9286, 0.7812, 0.5, 0.7812, 0.5357, 0.75, 0.5357, 0.75, 0.5, 0.7812, 0.5357, 0.7812, 0.5714, 0.75, 0.5714, 0.75, 0.5357, 0.7812, 0.5714, 0.7812, 0.6071, 0.75, 0.6071, 0.75, 0.5714, 0.7812, 0.6071, 0.7812, 0.6429, 0.75, 0.6429, 0.75, 0.6071, 0.7812, 0.6429, 0.7812, 0.6786, 0.75, 0.6786, 0.75, 0.6429, 0.7812, 0.6786, 0.7813, 0.7143, 0.75, 0.7143, 0.75, 0.6786, 0.7813, 0.7143, 0.7813, 0.75, 0.75, 0.75, 0.75, 0.7143, 0.7813, 0.75, 0.7813, 0.7857, 0.75, 0.7857, 0.75, 0.75, 0.7813, 0.7857, 0.7813, 0.8214, 0.75, 0.8214, 0.75, 0.7857, 0.7813, 0.8214, 0.7813, 0.8571, 0.75, 0.8571, 0.75, 0.8214, 0.7813, 0.8571, 0.7813, 0.8929, 0.75, 0.8929, 0.75, 0.8571, 0.7813, 0.8929, 0.7812, 0.9286, 0.75, 0.9286, 0.75, 0.8929, 0.7812, 0.9286, 0.7812, 0.9643, 0.75, 0.9643, 0.75, 0.9286, 0.8125, 0.5, 0.8125, 0.5357, 0.7812, 0.5357, 0.7812, 0.5, 0.8125, 0.5357, 0.8125, 0.5714, 0.7812, 0.5714, 0.7812, 0.5357, 0.8125, 0.5714, 0.8125, 0.6071, 0.7812, 0.6071, 0.7812, 0.5714, 0.8125, 0.6071, 0.8125, 0.6429, 0.7812, 0.6429, 0.7812, 0.6071, 0.8125, 0.6429, 0.8125, 0.6786, 0.7812, 0.6786, 0.7812, 0.6429, 0.8125, 0.6786, 0.8125, 0.7143, 0.7813, 0.7143, 0.7812, 0.6786, 0.8125, 0.7143, 0.8125, 0.75, 0.7813, 0.75, 0.7813, 0.7143, 0.8125, 0.75, 0.8125, 0.7857, 0.7813, 0.7857, 0.7813, 0.75, 0.8125, 0.7857, 0.8125, 0.8214, 0.7813, 0.8214, 0.7813, 0.7857, 0.8125, 0.8214, 0.8125, 0.8571, 0.7813, 0.8571, 0.7813, 0.8214, 0.8125, 0.8571, 0.8125, 0.8929, 0.7813, 0.8929, 0.7813, 0.8571, 0.8125, 0.8929, 0.8125, 0.9286, 0.7812, 0.9286, 0.7813, 0.8929, 0.8125, 0.9286, 0.8125, 0.9643, 0.7812, 0.9643, 0.7812, 0.9286, 0.8438, 0.5, 0.8438, 0.5357, 0.8125, 0.5357, 0.8125, 0.5, 0.8438, 0.5357, 0.8437, 0.5714, 0.8125, 0.5714, 0.8125, 0.5357, 0.8437, 0.5714, 0.8438, 0.6071, 0.8125, 0.6071, 0.8125, 0.5714, 0.8438, 0.6071, 0.8438, 0.6429, 0.8125, 0.6429, 0.8125, 0.6071, 0.8438, 0.6429, 0.8438, 0.6786, 0.8125, 0.6786, 0.8125, 0.6429, 0.8438, 0.6786, 0.8438, 0.7143, 0.8125, 0.7143, 0.8125, 0.6786, 0.8438, 0.7143, 0.8438, 0.75, 0.8125, 0.75, 0.8125, 0.7143, 0.8438, 0.75, 0.8438, 0.7857, 0.8125, 0.7857, 0.8125, 0.75, 0.8438, 0.7857, 0.8438, 0.8214, 0.8125, 0.8214, 0.8125, 0.7857, 0.8438, 0.8214, 0.8438, 0.8571, 0.8125, 0.8571, 0.8125, 0.8214, 0.8438, 0.8571, 0.8438, 0.8929, 0.8125, 0.8929, 0.8125, 0.8571, 0.8438, 0.8929, 0.8438, 0.9286, 0.8125, 0.9286, 0.8125, 0.8929, 0.8438, 0.9286, 0.8438, 0.9643, 0.8125, 0.9643, 0.8125, 0.9286, 0.875, 0.5, 0.875, 0.5357, 0.8438, 0.5357, 0.8438, 0.5, 0.875, 0.5357, 0.875, 0.5714, 0.8437, 0.5714, 0.8438, 0.5357, 0.875, 0.5714, 0.875, 0.6071, 0.8438, 0.6071, 0.8437, 0.5714, 0.875, 0.6071, 0.875, 0.6429, 0.8438, 0.6429, 0.8438, 0.6071, 0.875, 0.6429, 0.875, 0.6786, 0.8438, 0.6786, 0.8438, 0.6429, 0.875, 0.6786, 0.875, 0.7143, 0.8438, 0.7143, 0.8438, 0.6786, 0.875, 0.7143, 0.875, 0.75, 0.8438, 0.75, 0.8438, 0.7143, 0.875, 0.75, 0.875, 0.7857, 0.8438, 0.7857, 0.8438, 0.75, 0.875, 0.7857, 0.875, 0.8214, 0.8438, 0.8214, 0.8438, 0.7857, 0.875, 0.8214, 0.875, 0.8571, 0.8438, 0.8571, 0.8438, 0.8214, 0.875, 0.8571, 0.875, 0.8929, 0.8438, 0.8929, 0.8438, 0.8571, 0.875, 0.8929, 0.875, 0.9286, 0.8438, 0.9286, 0.8438, 0.8929, 0.875, 0.9286, 0.875, 0.9643, 0.8438, 0.9643, 0.8438, 0.9286, 0.9062, 0.5, 0.9062, 0.5357, 0.875, 0.5357, 0.875, 0.5, 0.9062, 0.5357, 0.9062, 0.5714, 0.875, 0.5714, 0.875, 0.5357, 0.9062, 0.5714, 0.9062, 0.6071, 0.875, 0.6071, 0.875, 0.5714, 0.9062, 0.6071, 0.9062, 0.6429, 0.875, 0.6429, 0.875, 0.6071, 0.9062, 0.6429, 0.9062, 0.6786, 0.875, 0.6786, 0.875, 0.6429, 0.9062, 0.6786, 0.9062, 0.7143, 0.875, 0.7143, 0.875, 0.6786, 0.9062, 0.7143, 0.9062, 0.75, 0.875, 0.75, 0.875, 0.7143, 0.9062, 0.75, 0.9062, 0.7857, 0.875, 0.7857, 0.875, 0.75, 0.9062, 0.7857, 0.9062, 0.8214, 0.875, 0.8214, 0.875, 0.7857, 0.9062, 0.8214, 0.9062, 0.8571, 0.875, 0.8571, 0.875, 0.8214, 0.9062, 0.8571, 0.9062, 0.8929, 0.875, 0.8929, 0.875, 0.8571, 0.9062, 0.8929, 0.9062, 0.9286, 0.875, 0.9286, 0.875, 0.8929, 0.9062, 0.9286, 0.9062, 0.9643, 0.875, 0.9643, 0.875, 0.9286, 0.9375, 0.5, 0.9375, 0.5357, 0.9062, 0.5357, 0.9062, 0.5, 0.9375, 0.5357, 0.9375, 0.5714, 0.9062, 0.5714, 0.9062, 0.5357, 0.9375, 0.5714, 0.9375, 0.6071, 0.9062, 0.6071, 0.9062, 0.5714, 0.9375, 0.6071, 0.9375, 0.6429, 0.9062, 0.6429, 0.9062, 0.6071, 0.9375, 0.6429, 0.9375, 0.6786, 0.9062, 0.6786, 0.9062, 0.6429, 0.9375, 0.6786, 0.9375, 0.7143, 0.9062, 0.7143, 0.9062, 0.6786, 0.9375, 0.7143, 0.9375, 0.75, 0.9062, 0.75, 0.9062, 0.7143, 0.9375, 0.75, 0.9375, 0.7857, 0.9062, 0.7857, 0.9062, 0.75, 0.9375, 0.7857, 0.9375, 0.8214, 0.9062, 0.8214, 0.9062, 0.7857, 0.9375, 0.8214, 0.9375, 0.8571, 0.9062, 0.8571, 0.9062, 0.8214, 0.9375, 0.8571, 0.9375, 0.8929, 0.9062, 0.8929, 0.9062, 0.8571, 0.9375, 0.8929, 0.9375, 0.9286, 0.9062, 0.9286, 0.9062, 0.8929, 0.9375, 0.9286, 0.9375, 0.9643, 0.9062, 0.9643, 0.9062, 0.9286, 0.9688, 0.5, 0.9688, 0.5357, 0.9375, 0.5357, 0.9375, 0.5, 0.9688, 0.5357, 0.9688, 0.5714, 0.9375, 0.5714, 0.9375, 0.5357, 0.9688, 0.5714, 0.9688, 0.6071, 0.9375, 0.6071, 0.9375, 0.5714, 0.9688, 0.6071, 0.9688, 0.6429, 0.9375, 0.6429, 0.9375, 0.6071, 0.9688, 0.6429, 0.9688, 0.6786, 0.9375, 0.6786, 0.9375, 0.6429, 0.9688, 0.6786, 0.9688, 0.7143, 0.9375, 0.7143, 0.9375, 0.6786, 0.9688, 0.7143, 0.9688, 0.75, 0.9375, 0.75, 0.9375, 0.7143, 0.9688, 0.75, 0.9688, 0.7857, 0.9375, 0.7857, 0.9375, 0.75, 0.9688, 0.7857, 0.9688, 0.8214, 0.9375, 0.8214, 0.9375, 0.7857, 0.9688, 0.8214, 0.9688, 0.8571, 0.9375, 0.8571, 0.9375, 0.8214, 0.9688, 0.8571, 0.9688, 0.8929, 0.9375, 0.8929, 0.9375, 0.8571, 0.9688, 0.8929, 0.9688, 0.9286, 0.9375, 0.9286, 0.9375, 0.8929, 0.9688, 0.9286, 0.9688, 0.9643, 0.9375, 0.9643, 0.9375, 0.9286, 1.0, 0.5, 1.0, 0.5357, 0.9688, 0.5357, 0.9688, 0.5, 1.0, 0.5357, 1.0, 0.5714, 0.9688, 0.5714, 0.9688, 0.5357, 1.0, 0.5714, 1.0, 0.6071, 0.9688, 0.6071, 0.9688, 0.5714, 1.0, 0.6071, 1.0, 0.6429, 0.9688, 0.6429, 0.9688, 0.6071, 1.0, 0.6429, 1.0, 0.6786, 0.9688, 0.6786, 0.9688, 0.6429, 1.0, 0.6786, 1.0, 0.7143, 0.9688, 0.7143, 0.9688, 0.6786, 1.0, 0.7143, 1.0, 0.75, 0.9688, 0.75, 0.9688, 0.7143, 1.0, 0.75, 1.0, 0.7857, 0.9688, 0.7857, 0.9688, 0.75, 1.0, 0.7857, 1.0, 0.8214, 0.9688, 0.8214, 0.9688, 0.7857, 1.0, 0.8214, 1.0, 0.8571, 0.9688, 0.8571, 0.9688, 0.8214, 1.0, 0.8571, 1.0, 0.8929, 0.9688, 0.8929, 0.9688, 0.8571, 1.0, 0.8929, 1.0, 0.9286, 0.9688, 0.9286, 0.9688, 0.8929, 1.0, 0.9286, 1.0, 0.9643, 0.9688, 0.9643, 0.9688, 0.9286])
_ca = me_cylinder.color_attributes.new('Color', 'FLOAT_COLOR', 'POINT')
_ca.data.foreach_set('color', [1.0, 1.0, 1.0, 1.0, 1.0, 1.0, 1.0, 1.0, 1.0, 1.0, 1.0, 1.0, 1.0, 1.0, 1.0, 1.0, 1.0, 1.0, 1.0, 1.0, 1.0, 1.0, 1.0, 1.0, 1.0, 1.0, 1.0, 1.0, 1.0, 1.0, 1.0, 1.0, 1.0, 1.0, 1.0, 1.0, 1.0, 1.0, 1.0, 1.0, 1.0, 1.0, 1.0, 1.0, 1.0, 1.0, 1.0, 1.0, 1.0, 1.0, 1.0, 1.0, 1.0, 1.0, 1.0, 1.0, 1.0, 1.0, 1.0, 1.0, 1.0, 1.0, 1.0, 1.0, 1.0, 1.0, 1.0, 1.0, 1.0, 1.0, 1.0, 1.0, 1.0, 1.0, 1.0, 1.0, 1.0, 1.0, 1.0, 1.0, 1.0, 1.0, 1.0, 1.0, 1.0, 1.0, 1.0, 1.0, 1.0, 1.0, 1.0, 1.0, 1.0, 1.0, 1.0, 1.0, 1.0, 1.0, 1.0, 1.0, 1.0, 1.0, 1.0, 1.0, 1.0, 1.0, 1.0, 1.0, 1.0, 1.0, 1.0, 1.0, 1.0, 1.0, 1.0, 1.0, 1.0, 1.0, 1.0, 1.0, 1.0, 1.0, 1.0, 1.0, 1.0, 1.0, 1.0, 1.0, 1.0, 1.0, 1.0, 1.0, 1.0, 1.0, 1.0, 1.0, 1.0, 1.0, 1.0, 1.0, 1.0, 1.0, 1.0, 1.0, 1.0, 1.0, 1.0, 1.0, 1.0, 1.0, 1.0, 1.0, 1.0, 1.0, 1.0, 1.0, 1.0, 1.0, 1.0, 1.0, 1.0, 1.0, 1.0, 1.0, 1.0, 1.0, 1.0, 1.0, 1.0, 1.0, 1.0, 1.0, 1.0, 1.0, 1.0, 1.0, 1.0, 1.0, 1.0, 1.0, 1.0, 1.0, 1.0, 1.0, 1.0, 1.0, 1.0, 1.0, 1.0, 1.0, 1.0, 1.0, 1.0, 1.0, 1.0, 1.0, 1.0, 1.0, 1.0, 1.0, 1.0, 1.0, 1.0, 1.0, 1.0, 1.0, 1.0, 1.0, 1.0, 1.0, 1.0, 1.0, 1.0, 1.0, 1.0, 1.0, 1.0, 1.0, 1.0, 1.0, 1.0, 1.0, 1.0, 1.0, 1.0, 1.0, 1.0, 1.0, 1.0, 1.0, 1.0, 1.0, 1.0, 1.0, 1.0, 1.0, 1.0, 1.0, 1.0, 1.0, 1.0, 1.0, 1.0, 1.0, 1.0, 1.0, 1.0, 1.0, 1.0, 1.0, 1.0, 1.0, 1.0, 1.0, 1.0, 1.0, 1.0, 1.0, 1.0, 1.0, 1.0, 1.0, 1.0, 1.0, 1.0, 1.0, 1.0, 1.0, 1.0, 1.0, 1.0, 1.0, 1.0, 1.0, 1.0, 1.0, 1.0, 1.0, 1.0, 1.0, 1.0, 1.0, 1.0, 1.0, 1.0, 1.0, 1.0, 1.0, 1.0, 1.0, 1.0, 1.0, 1.0, 1.0, 1.0, 1.0, 1.0, 1.0, 1.0, 1.0, 1.0, 1.0, 1.0, 1.0, 1.0, 1.0, 1.0, 1.0, 1.0, 1.0, 1.0, 1.0, 1.0, 1.0, 1.0, 1.0, 1.0, 1.0, 1.0, 1.0, 1.0, 1.0, 1.0, 1.0, 1.0, 1.0, 1.0, 1.0, 1.0, 1.0, 1.0, 1.0, 1.0, 1.0, 1.0, 1.0, 1.0, 1.0, 1.0, 1.0, 1.0, 1.0, 1.0, 1.0, 1.0, 1.0, 1.0, 1.0, 1.0, 1.0, 1.0, 1.0, 1.0, 1.0, 1.0, 1.0, 1.0, 1.0, 1.0, 1.0, 1.0, 1.0, 1.0, 1.0, 1.0, 1.0, 1.0, 1.0, 1.0, 1.0, 1.0, 1.0, 1.0, 1.0, 1.0, 1.0, 1.0, 1.0, 1.0, 1.0, 1.0, 1.0, 1.0, 1.0, 1.0, 1.0, 1.0, 1.0, 1.0, 1.0, 1.0, 1.0, 1.0, 1.0, 1.0, 1.0, 1.0, 1.0, 1.0, 1.0, 1.0, 1.0, 1.0, 1.0, 1.0, 1.0, 1.0, 1.0, 1.0, 1.0, 1.0, 1.0, 1.0, 1.0, 1.0, 1.0, 1.0, 1.0, 1.0, 1.0, 1.0, 1.0, 1.0, 1.0, 1.0, 1.0, 1.0, 1.0, 1.0, 1.0, 1.0, 1.0, 1.0, 1.0, 1.0, 1.0, 1.0, 1.0, 1.0, 1.0, 1.0, 1.0, 1.0, 1.0, 1.0, 1.0, 1.0, 1.0, 1.0, 1.0, 1.0, 1.0, 1.0, 1.0, 1.0, 1.0, 1.0, 1.0, 1.0, 1.0, 1.0, 1.0, 1.0, 1.0, 1.0, 1.0, 1.0, 1.0, 1.0, 1.0, 1.0, 1.0, 1.0, 1.0, 1.0, 1.0, 1.0, 1.0, 1.0, 1.0, 1.0, 1.0, 1.0, 1.0, 1.0, 1.0, 1.0, 1.0, 1.0, 1.0, 1.0, 1.0, 1.0, 1.0, 1.0, 1.0, 1.0, 1.0, 1.0, 1.0, 1.0, 1.0, 1.0, 1.0, 1.0, 1.0, 1.0, 1.0, 1.0, 1.0, 1.0, 1.0, 1.0, 1.0, 1.0, 1.0, 1.0, 1.0, 1.0, 1.0, 1.0, 1.0, 1.0, 1.0, 1.0, 1.0, 1.0, 1.0, 1.0, 1.0, 1.0, 1.0, 1.0, 1.0, 1.0, 1.0, 1.0, 1.0, 1.0, 1.0, 1.0, 1.0, 1.0, 1.0, 1.0, 1.0, 1.0, 1.0, 1.0, 1.0, 1.0, 1.0, 1.0, 1.0, 1.0, 1.0, 1.0, 1.0, 1.0, 1.0, 1.0, 1.0, 1.0, 1.0, 1.0, 1.0, 1.0, 1.0, 1.0, 1.0, 1.0, 1.0, 1.0, 1.0, 1.0, 1.0, 1.0, 1.0, 1.0, 1.0, 1.0, 1.0, 1.0, 1.0, 1.0, 1.0, 1.0, 1.0, 1.0, 1.0, 1.0, 1.0, 1.0, 1.0, 1.0, 1.0, 1.0, 1.0, 1.0, 1.0, 1.0, 1.0, 1.0, 1.0, 1.0, 1.0, 1.0, 1.0, 1.0, 1.0, 1.0, 1.0, 1.0, 1.0, 1.0, 1.0, 1.0, 1.0, 1.0, 1.0, 1.0, 1.0, 1.0, 1.0, 1.0, 1.0, 1.0, 1.0, 1.0, 1.0, 1.0, 1.0, 1.0, 1.0, 1.0, 1.0, 1.0, 1.0, 1.0, 1.0, 1.0, 1.0, 1.0, 1.0, 1.0, 1.0, 1.0, 1.0, 1.0, 1.0, 1.0, 1.0, 1.0, 1.0, 1.0, 1.0, 1.0, 1.0, 1.0, 1.0, 1.0, 1.0, 1.0, 1.0, 1.0, 1.0, 1.0, 1.0, 1.0, 1.0, 1.0, 1.0, 1.0, 1.0, 1.0, 1.0, 1.0, 1.0, 1.0, 1.0, 1.0, 1.0, 1.0, 1.0, 1.0, 1.0, 1.0, 1.0, 1.0, 1.0, 1.0, 1.0, 1.0, 1.0, 1.0, 1.0, 1.0, 1.0, 1.0, 1.0, 1.0, 1.0, 1.0, 1.0, 1.0, 1.0, 1.0, 1.0, 1.0, 1.0, 1.0, 1.0, 1.0, 1.0, 1.0, 1.0, 1.0, 1.0, 1.0, 1.0, 1.0, 1.0, 1.0, 1.0, 1.0, 1.0, 1.0, 1.0, 1.0, 1.0, 1.0, 1.0, 1.0, 1.0, 1.0, 1.0, 1.0, 1.0, 1.0, 1.0, 1.0, 1.0, 1.0, 1.0, 1.0, 1.0, 1.0, 1.0, 1.0, 1.0, 1.0, 1.0, 1.0, 1.0, 1.0, 1.0, 1.0, 1.0, 1.0, 1.0, 1.0, 1.0, 1.0, 1.0, 1.0, 1.0, 1.0, 1.0, 1.0, 1.0, 1.0, 1.0, 1.0, 1.0, 1.0, 1.0, 1.0, 1.0, 1.0, 1.0, 1.0, 1.0, 1.0, 1.0, 1.0, 1.0, 1.0, 1.0, 1.0, 1.0, 1.0, 1.0, 1.0, 1.0, 1.0, 1.0, 1.0, 1.0, 1.0, 1.0, 1.0, 1.0, 1.0, 1.0, 1.0, 1.0, 1.0, 1.0, 1.0, 1.0, 1.0, 1.0, 1.0, 1.0, 1.0, 1.0, 1.0, 1.0, 1.0, 1.0, 1.0, 1.0, 1.0, 1.0, 1.0, 1.0, 1.0, 1.0, 1.0, 1.0, 1.0, 1.0, 1.0, 1.0, 1.0, 1.0, 1.0, 1.0, 1.0, 1.0, 1.0, 1.0, 1.0, 1.0, 1.0, 1.0, 1.0, 1.0, 1.0, 1.0, 1.0, 1.0, 1.0, 1.0, 1.0, 1.0, 1.0, 1.0, 1.0, 1.0, 1.0, 1.0, 1.0, 1.0, 1.0, 1.0, 1.0, 1.0, 1.0, 1.0, 1.0, 1.0, 1.0, 1.0, 1.0, 1.0, 1.0, 1.0, 1.0, 1.0, 1.0, 1.0, 1.0, 1.0, 1.0, 1.0, 1.0, 1.0, 1.0, 1.0, 1.0, 1.0, 1.0, 1.0, 1.0, 1.0, 1.0, 1.0, 1.0, 1.0, 1.0, 1.0, 1.0, 1.0, 1.0, 1.0, 1.0, 1.0, 1.0, 1.0, 1.0, 1.0, 1.0, 1.0, 1.0, 1.0, 1.0, 1.0, 1.0, 1.0, 1.0, 1.0, 1.0, 1.0, 1.0, 1.0, 1.0, 1.0, 1.0, 1.0, 1.0, 1.0, 1.0, 1.0, 1.0, 1.0, 1.0, 1.0, 1.0, 1.0, 1.0, 1.0, 1.0, 1.0, 1.0, 1.0, 1.0, 1.0, 1.0, 1.0, 1.0, 1.0, 1.0, 1.0, 1.0, 1.0, 1.0, 1.0, 1.0, 1.0, 1.0, 1.0, 1.0, 1.0, 1.0, 1.0, 1.0, 1.0, 1.0, 1.0, 1.0, 1.0, 1.0, 1.0, 1.0, 1.0, 1.0, 1.0, 1.0, 1.0, 1.0, 1.0, 1.0, 1.0, 1.0, 1.0, 1.0, 1.0, 1.0, 1.0, 1.0, 1.0, 1.0, 1.0, 1.0, 1.0, 1.0, 1.0, 1.0, 1.0, 1.0, 1.0, 1.0, 1.0, 1.0, 1.0, 1.0, 1.0, 1.0, 1.0, 1.0, 1.0, 1.0, 1.0, 1.0, 1.0, 1.0, 1.0, 1.0, 1.0, 1.0, 1.0, 1.0, 1.0, 1.0, 1.0, 1.0, 1.0, 1.0, 1.0, 1.0, 1.0, 1.0, 1.0, 1.0, 1.0, 1.0, 1.0, 1.0, 1.0, 1.0, 1.0, 1.0, 1.0, 1.0, 1.0, 1.0, 1.0, 1.0, 1.0, 1.0, 1.0, 1.0, 1.0, 1.0, 1.0, 1.0, 1.0, 1.0, 1.0, 1.0, 1.0, 1.0, 1.0, 1.0, 1.0, 1.0, 1.0, 1.0, 1.0, 1.0, 1.0, 1.0, 1.0, 1.0, 1.0, 1.0, 1.0, 1.0, 1.0, 1.0, 1.0, 1.0, 1.0, 1.0, 1.0, 1.0, 1.0, 1.0, 1.0, 1.0, 1.0, 1.0, 1.0, 1.0, 1.0, 1.0, 1.0, 1.0, 1.0, 1.0, 1.0, 1.0, 1.0, 1.0, 1.0, 1.0, 1.0, 1.0, 1.0, 1.0, 1.0, 1.0, 1.0, 1.0, 1.0, 1.0, 1.0, 1.0, 1.0, 1.0, 1.0, 1.0, 1.0, 1.0, 1.0, 1.0, 1.0, 1.0, 1.0, 1.0, 1.0, 1.0, 1.0, 1.0, 1.0, 1.0, 1.0, 1.0, 1.0, 1.0, 1.0, 1.0, 1.0, 1.0, 1.0, 1.0, 1.0, 1.0, 1.0, 1.0, 1.0, 1.0, 1.0, 1.0, 1.0, 1.0, 1.0, 1.0, 1.0, 1.0, 1.0, 1.0, 1.0, 1.0, 1.0, 1.0, 1.0, 1.0, 1.0, 1.0, 1.0, 1.0, 1.0, 1.0, 1.0, 1.0, 1.0, 1.0, 1.0, 1.0, 1.0, 1.0, 1.0, 1.0, 1.0, 1.0, 1.0, 1.0, 1.0, 1.0, 1.0, 1.0, 1.0, 1.0, 1.0, 1.0, 1.0, 1.0, 1.0, 1.0, 1.0, 1.0, 1.0, 1.0, 1.0, 1.0, 1.0, 1.0, 1.0, 1.0, 1.0, 1.0, 1.0, 1.0, 1.0, 1.0, 1.0, 1.0, 1.0, 1.0, 1.0, 1.0, 1.0, 1.0, 1.0, 1.0, 1.0, 1.0, 1.0, 1.0, 1.0, 1.0, 1.0, 1.0, 1.0, 1.0, 1.0, 1.0, 1.0, 1.0, 1.0, 1.0, 1.0, 1.0, 1.0, 1.0, 1.0, 1.0, 1.0, 1.0, 1.0, 1.0, 1.0, 1.0, 1.0, 1.0, 1.0, 1.0, 1.0, 1.0, 1.0, 1.0, 1.0, 1.0, 1.0, 1.0, 1.0, 1.0, 1.0, 1.0, 1.0, 1.0, 1.0, 1.0, 1.0, 1.0, 1.0, 1.0, 1.0, 1.0, 1.0, 1.0, 1.0, 1.0, 1.0, 1.0, 1.0, 1.0, 1.0, 1.0, 1.0, 1.0, 1.0, 1.0, 1.0, 1.0, 1.0, 1.0, 1.0, 1.0, 1.0, 1.0, 1.0, 1.0, 1.0, 1.0, 1.0, 1.0, 1.0, 1.0, 1.0, 1.0, 1.0, 1.0, 1.0, 1.0, 1.0, 1.0, 1.0, 1.0, 1.0, 1.0, 1.0, 1.0, 1.0, 1.0, 1.0, 1.0, 1.0, 1.0, 1.0, 1.0, 1.0, 1.0, 1.0, 1.0, 1.0, 1.0, 1.0, 1.0, 1.0, 1.0, 1.0, 1.0, 1.0, 1.0, 1.0, 1.0, 1.0, 1.0, 1.0, 1.0, 1.0, 1.0, 1.0, 1.0, 1.0, 1.0, 1.0, 1.0, 1.0, 1.0, 1.0, 1.0, 1.0, 1.0, 1.0, 1.0, 1.0, 1.0, 1.0, 1.0, 1.0, 1.0, 1.0, 1.0, 1.0, 1.0, 1.0, 1.0, 1.0, 1.0, 1.0, 1.0, 1.0, 1.0, 1.0, 1.0, 1.0, 1.0, 1.0, 1.0, 1.0, 1.0, 1.0, 1.0, 1.0, 1.0, 1.0, 1.0, 1.0, 1.0, 1.0, 1.0, 1.0, 1.0, 1.0, 1.0, 1.0, 1.0, 1.0, 1.0, 1.0, 1.0, 1.0, 1.0, 1.0, 1.0, 1.0, 1.0, 1.0, 1.0, 1.0, 1.0, 1.0, 1.0, 1.0, 1.0, 1.0, 1.0, 1.0, 1.0, 1.0, 1.0, 1.0, 1.0, 1.0, 1.0, 1.0, 1.0, 1.0, 1.0, 1.0, 1.0, 1.0, 1.0, 1.0, 1.0, 1.0, 1.0, 1.0, 1.0, 1.0, 1.0, 1.0, 1.0, 1.0, 1.0, 1.0, 1.0, 1.0, 1.0, 1.0, 1.0, 1.0, 1.0, 1.0, 1.0, 1.0, 1.0, 1.0, 1.0, 1.0, 1.0, 1.0, 1.0, 1.0, 1.0, 1.0, 1.0, 1.0, 1.0, 1.0, 1.0, 1.0, 1.0, 1.0, 1.0, 1.0, 1.0, 1.0, 1.0, 1.0, 1.0, 1.0, 1.0, 1.0, 1.0, 1.0, 1.0, 1.0, 1.0, 1.0, 1.0, 1.0, 1.0, 1.0, 1.0, 1.0, 1.0, 1.0, 1.0, 1.0, 1.0, 1.0, 1.0, 1.0, 1.0, 1.0, 1.0, 1.0, 1.0, 1.0, 1.0, 1.0, 1.0, 1.0, 1.0, 1.0, 1.0, 1.0, 1.0, 1.0, 1.0, 1.0, 1.0, 1.0, 1.0, 1.0, 1.0, 1.0, 1.0, 1.0, 1.0, 1.0, 1.0, 1.0, 1.0, 1.0, 1.0, 1.0, 1.0, 1.0, 1.0, 1.0, 1.0, 1.0, 1.0, 1.0, 1.0, 1.0, 1.0, 1.0, 1.0, 1.0, 1.0, 1.0, 1.0, 1.0, 1.0, 1.0, 1.0, 1.0, 1.0, 1.0, 1.0, 1.0, 1.0, 1.0, 1.0, 1.0, 1.0, 1.0, 1.0, 1.0, 1.0, 1.0, 1.0, 1.0, 1.0, 1.0, 1.0, 1.0, 1.0, 1.0, 1.0, 1.0, 1.0, 1.0, 1.0, 1.0, 1.0, 1.0, 1.0, 1.0, 1.0, 1.0, 1.0, 1.0, 1.0, 1.0, 1.0, 1.0, 1.0, 1.0, 1.0, 1.0, 1.0, 1.0, 1.0, 1.0, 1.0, 1.0, 1.0, 1.0, 1.0, 1.0, 1.0, 1.0, 1.0, 1.0, 1.0, 1.0, 1.0, 1.0, 1.0, 1.0, 1.0, 1.0, 1.0, 1.0, 1.0, 1.0, 1.0, 1.0, 1.0, 1.0, 1.0, 1.0, 1.0, 1.0, 1.0, 1.0, 1.0, 1.0, 1.0, 1.0, 1.0, 1.0, 1.0, 1.0, 1.0, 1.0, 1.0, 1.0, 1.0, 1.0, 1.0, 1.0, 1.0, 1.0, 1.0, 1.0, 1.0, 1.0, 1.0, 1.0, 1.0, 1.0, 1.0, 1.0, 1.0, 1.0, 1.0, 1.0, 1.0, 1.0, 1.0, 1.0, 1.0, 1.0, 1.0, 1.0, 1.0, 1.0, 1.0, 1.0, 1.0, 1.0, 1.0, 1.0, 1.0, 1.0, 1.0, 1.0, 1.0, 1.0, 1.0, 1.0, 1.0, 1.0, 1.0, 1.0, 1.0, 1.0, 1.0, 1.0, 1.0, 1.0, 1.0, 1.0, 1.0, 1.0, 1.0, 1.0, 1.0, 1.0, 1.0, 1.0, 1.0, 1.0, 1.0, 1.0, 1.0, 1.0, 1.0, 1.0, 1.0, 1.0, 1.0, 1.0, 1.0, 1.0, 1.0, 1.0, 1.0, 1.0, 1.0, 1.0, 1.0, 1.0, 1.0, 1.0, 1.0, 1.0, 1.0, 1.0, 1.0, 1.0, 1.0, 1.0, 1.0, 1.0, 1.0, 1.0, 1.0, 1.0, 1.0, 1.0, 1.0, 1.0, 1.0, 1.0, 1.0, 1.0, 1.0, 1.0, 1.0, 1.0, 1.0, 1.0, 1.0, 1.0, 1.0, 1.0, 1.0, 1.0, 1.0, 1.0, 1.0, 1.0, 1.0, 1.0, 1.0, 1.0, 1.0, 1.0, 1.0, 1.0, 1.0, 1.0, 1.0, 1.0, 1.0, 1.0, 1.0, 1.0, 1.0, 1.0, 1.0, 1.0, 1.0, 1.0, 1.0, 1.0, 1.0, 1.0, 1.0, 1.0, 1.0, 1.0, 1.0, 1.0, 1.0, 1.0, 1.0, 1.0, 1.0, 1.0, 1.0, 1.0, 1.0, 1.0, 1.0, 1.0, 1.0, 1.0, 1.0, 1.0, 1.0, 1.0, 1.0, 1.0, 1.0, 1.0, 1.0, 1.0, 1.0, 1.0, 1.0, 1.0, 1.0, 1.0, 1.0, 1.0, 1.0, 1.0, 1.0, 1.0, 1.0, 1.0, 1.0, 1.0, 1.0, 1.0, 1.0, 1.0, 1.0, 1.0, 1.0, 1.0, 1.0, 1.0, 1.0, 1.0, 1.0, 1.0, 1.0, 1.0, 1.0, 1.0, 1.0, 1.0, 1.0, 1.0, 1.0, 1.0, 1.0, 1.0, 1.0, 1.0, 1.0, 1.0, 1.0, 1.0, 1.0, 1.0, 1.0, 1.0, 1.0, 1.0, 1.0, 1.0, 1.0, 1.0, 1.0, 1.0, 1.0, 1.0, 1.0, 1.0, 1.0, 1.0, 1.0, 1.0, 1.0, 1.0, 1.0, 1.0])
me_cylinder.update()
arm_armature = bpy.data.armatures.new('Armature')  # bones are not reproduced

# ---- objects
ob_cylinder = bpy.data.objects.new('Cylinder', me_cylinder)
ob_armature = bpy.data.objects.new('Armature', arm_armature)

# ---- transforms, parenting, visibility, modifiers, constraints
ob_cylinder.parent = ob_armature
ob_cylinder.location = (0.0, 0.0, 0.0)
_vg = ob_cylinder.vertex_groups.new(name='Bone1')
for _i, _w in zip([0, 2, 4, 6, 8, 10, 12, 14, 16, 18, 20, 22, 24, 26, 28, 30, 32, 34, 36, 38, 40, 42, 44, 46, 48, 50, 52, 54, 56, 58, 60, 62, 64, 65, 66, 67, 86, 87, 88, 89, 99, 100, 101, 102, 112, 113, 114, 115, 125, 126, 127, 128, 138, 139, 140, 141, 151, 152, 153, 154, 164, 165, 166, 167, 177, 178, 179, 180, 190, 191, 192, 193, 203, 204, 205, 206, 216, 217, 218, 219, 229, 230, 231, 232, 242, 243, 244, 245, 255, 256, 257, 258, 268, 269, 270, 271, 281, 282, 283, 284, 294, 295, 296, 297, 307, 308, 309, 310, 320, 321, 322, 323, 333, 334, 335, 336, 346, 347, 348, 349, 359, 360, 361, 362, 372, 373, 374, 375, 385, 386, 387, 388, 398, 399, 400, 401, 411, 412, 413, 414, 424, 425, 426, 427, 437, 438, 439, 440, 450, 451, 452, 453, 463, 464, 465, 466, 476, 477, 478, 479], [0.9771, 0.9764, 0.9761, 0.9762, 0.9761, 0.9765, 0.9773, 0.9787, 0.9773, 0.9765, 0.9761, 0.9762, 0.9761, 0.9764, 0.9771, 0.9784, 0.9771, 0.9764, 0.9761, 0.9762, 0.9761, 0.9765, 0.9773, 0.9787, 0.9773, 0.9765, 0.9761, 0.9762, 0.9761, 0.9764, 0.9771, 0.9784, 0.9424, 0.7901, 0.2091, 0.05535, 0.05535, 0.2091, 0.7901, 0.9423, 0.05535, 0.2091, 0.7901, 0.9423, 0.05535, 0.2091, 0.7901, 0.9423, 0.05535, 0.2091, 0.7901, 0.9423, 0.05535, 0.2091, 0.7901, 0.9423, 0.05535, 0.2091, 0.7901, 0.9424, 0.05535, 0.2091, 0.7901, 0.9425, 0.05535, 0.2091, 0.7901, 0.9424, 0.05535, 0.2091, 0.7901, 0.9423, 0.05535, 0.2091, 0.7901, 0.9423, 0.05535, 0.2091, 0.7901, 0.9423, 0.05535, 0.2091, 0.7901, 0.9423, 0.05535, 0.2091, 0.7901, 0.9423, 0.05535, 0.2091, 0.7901, 0.9424, 0.05535, 0.2091, 0.7901, 0.9424, 0.05535, 0.2091, 0.7901, 0.9424, 0.05535, 0.2091, 0.7901, 0.9423, 0.05535, 0.2091, 0.7901, 0.9423, 0.05535, 0.2091, 0.7901, 0.9423, 0.05535, 0.2091, 0.7901, 0.9423, 0.05535, 0.2091, 0.7901, 0.9423, 0.05535, 0.2091, 0.7901, 0.9424, 0.05535, 0.2091, 0.7901, 0.9425, 0.05535, 0.2091, 0.7901, 0.9424, 0.05535, 0.2091, 0.7901, 0.9423, 0.05535, 0.2091, 0.7901, 0.9423, 0.05535, 0.2091, 0.7901, 0.9423, 0.05535, 0.2091, 0.7901, 0.9423, 0.05535, 0.2091, 0.7901, 0.9423, 0.05535, 0.2091, 0.7901, 0.9424, 0.05535, 0.2091, 0.7901, 0.9424]): _vg.add([_i], _w, 'REPLACE')
_vg = ob_cylinder.vertex_groups.new(name='Bone2')
for _i, _w in zip([64, 65, 66, 67, 68, 69, 70, 83, 84, 85, 86, 87, 88, 89, 96, 97, 98, 99, 100, 101, 102, 109, 110, 111, 112, 113, 114, 115, 122, 123, 124, 125, 126, 127, 128, 135, 136, 137, 138, 139, 140, 141, 148, 149, 150, 151, 152, 153, 154, 161, 162, 163, 164, 165, 166, 167, 174, 175, 176, 177, 178, 179, 180, 187, 188, 189, 190, 191, 192, 193, 200, 201, 202, 203, 204, 205, 206, 213, 214, 215, 216, 217, 218, 219, 226, 227, 228, 229, 230, 231, 232, 239, 240, 241, 242, 243, 244, 245, 252, 253, 254, 255, 256, 257, 258, 265, 266, 267, 268, 269, 270, 271, 278, 279, 280, 281, 282, 283, 284, 291, 292, 293, 294, 295, 296, 297, 304, 305, 306, 307, 308, 309, 310, 317, 318, 319, 320, 321, 322, 323, 330, 331, 332, 333, 334, 335, 336, 343, 344, 345, 346, 347, 348, 349, 356, 357, 358, 359, 360, 361, 362, 369, 370, 371, 372, 373, 374, 375, 382, 383, 384, 385, 386, 387, 388, 395, 396, 397, 398, 399, 400, 401, 408, 409, 410, 411, 412, 413, 414, 421, 422, 423, 424, 425, 426, 427, 434, 435, 436, 437, 438, 439, 440, 447, 448, 449, 450, 451, 452, 453, 460, 461, 462, 463, 464, 465, 466, 473, 474, 475, 476, 477, 478, 479], [0.05655, 0.206, 0.7762, 0.8893, 0.7761, 0.2054, 0.05437, 0.05437, 0.2054, 0.7761, 0.8893, 0.7762, 0.206, 0.05662, 0.05437, 0.2054, 0.7761, 0.8893, 0.7762, 0.206, 0.05666, 0.05437, 0.2054, 0.7761, 0.8893, 0.7762, 0.206, 0.05666, 0.05437, 0.2054, 0.7761, 0.8893, 0.7762, 0.206, 0.05664, 0.05437, 0.2054, 0.7761, 0.8893, 0.7762, 0.206, 0.05659, 0.05437, 0.2054, 0.7761, 0.8893, 0.7762, 0.206, 0.05652, 0.05437, 0.2054, 0.7761, 0.8893, 0.7762, 0.206, 0.05647, 0.05437, 0.2054, 0.7761, 0.8893, 0.7762, 0.206, 0.05652, 0.05437, 0.2054, 0.7761, 0.8893, 0.7762, 0.206, 0.05659, 0.05437, 0.2054, 0.7761, 0.8893, 0.7762, 0.206, 0.05664, 0.05437, 0.2054, 0.7761, 0.8893, 0.7762, 0.206, 0.05666, 0.05437, 0.2054, 0.7761, 0.8893, 0.7762, 0.206, 0.05666, 0.05437, 0.2054, 0.7761, 0.8893, 0.7762, 0.206, 0.05662, 0.05437, 0.2054, 0.7761, 0.8893, 0.7762, 0.206, 0.05655, 0.05437, 0.2054, 0.7761, 0.8893, 0.7762, 0.206, 0.05651, 0.05437, 0.2054, 0.7761, 0.8893, 0.7762, 0.206, 0.05655, 0.05437, 0.2054, 0.7761, 0.8893, 0.7762, 0.206, 0.05662, 0.05437, 0.2054, 0.7761, 0.8893, 0.7762, 0.206, 0.05666, 0.05437, 0.2054, 0.7761, 0.8893, 0.7762, 0.206, 0.05666, 0.05437, 0.2054, 0.7761, 0.8893, 0.7762, 0.206, 0.05664, 0.05437, 0.2054, 0.7761, 0.8893, 0.7762, 0.206, 0.05659, 0.05437, 0.2054, 0.7761, 0.8893, 0.7762, 0.206, 0.05652, 0.05437, 0.2054, 0.7761, 0.8893, 0.7762, 0.206, 0.05647, 0.05437, 0.2054, 0.7761, 0.8893, 0.7762, 0.206, 0.05652, 0.05437, 0.2054, 0.7761, 0.8893, 0.7762, 0.206, 0.05659, 0.05437, 0.2054, 0.7761, 0.8893, 0.7762, 0.206, 0.05664, 0.05437, 0.2054, 0.7761, 0.8893, 0.7762, 0.206, 0.05666, 0.05437, 0.2054, 0.7761, 0.8893, 0.7762, 0.206, 0.05666, 0.05437, 0.2054, 0.7761, 0.8893, 0.7762, 0.206, 0.05662, 0.05437, 0.2054, 0.7761, 0.8893, 0.7762, 0.206, 0.05655, 0.05437, 0.2054, 0.7761, 0.8893, 0.7762, 0.206, 0.05651]): _vg.add([_i], _w, 'REPLACE')
_vg = ob_cylinder.vertex_groups.new(name='Bone3')
for _i, _w in zip([67, 68, 69, 70, 71, 72, 73, 80, 81, 82, 83, 84, 85, 86, 93, 94, 95, 96, 97, 98, 99, 106, 107, 108, 109, 110, 111, 112, 119, 120, 121, 122, 123, 124, 125, 132, 133, 134, 135, 136, 137, 138, 145, 146, 147, 148, 149, 150, 151, 158, 159, 160, 161, 162, 163, 164, 171, 172, 173, 174, 175, 176, 177, 184, 185, 186, 187, 188, 189, 190, 197, 198, 199, 200, 201, 202, 203, 210, 211, 212, 213, 214, 215, 216, 223, 224, 225, 226, 227, 228, 229, 236, 237, 238, 239, 240, 241, 242, 249, 250, 251, 252, 253, 254, 255, 262, 263, 264, 265, 266, 267, 268, 275, 276, 277, 278, 279, 280, 281, 288, 289, 290, 291, 292, 293, 294, 301, 302, 303, 304, 305, 306, 307, 314, 315, 316, 317, 318, 319, 320, 327, 328, 329, 330, 331, 332, 333, 340, 341, 342, 343, 344, 345, 346, 353, 354, 355, 356, 357, 358, 359, 366, 367, 368, 369, 370, 371, 372, 379, 380, 381, 382, 383, 384, 385, 392, 393, 394, 395, 396, 397, 398, 405, 406, 407, 408, 409, 410, 411, 418, 419, 420, 421, 422, 423, 424, 431, 432, 433, 434, 435, 436, 437, 444, 445, 446, 447, 448, 449, 450, 457, 458, 459, 460, 461, 462, 463, 470, 471, 472, 473, 474, 475, 476], [0.05437, 0.2054, 0.7761, 0.8892, 0.7761, 0.2054, 0.05437, 0.05437, 0.2054, 0.7761, 0.8892, 0.7761, 0.2054, 0.05437, 0.05437, 0.2054, 0.7761, 0.8892, 0.7761, 0.2054, 0.05437, 0.05437, 0.2054, 0.7761, 0.8892, 0.7761, 0.2054, 0.05437, 0.05437, 0.2054, 0.7761, 0.8892, 0.7761, 0.2054, 0.05437, 0.05437, 0.2054, 0.7761, 0.8892, 0.7761, 0.2054, 0.05437, 0.05437, 0.2054, 0.7761, 0.8892, 0.7761, 0.2054, 0.05437, 0.05437, 0.2054, 0.7761, 0.8892, 0.7761, 0.2054, 0.05437, 0.05437, 0.2054, 0.7761, 0.8892, 0.7761, 0.2054, 0.05437, 0.05437, 0.2054, 0.7761, 0.8892, 0.7761, 0.2054, 0.05437, 0.05437, 0.2054, 0.7761, 0.8892, 0.7761, 0.2054, 0.05437, 0.05437, 0.2054, 0.7761, 0.8892, 0.7761, 0.2054, 0.05437, 0.05437, 0.2054, 0.7761, 0.8892, 0.7761, 0.2054, 0.05437, 0.05437, 0.2054, 0.7761, 0.8892, 0.7761, 0.2054, 0.05437, 0.05437, 0.2054, 0.7761, 0.8892, 0.7761, 0.2054, 0.05437, 0.05437, 0.2054, 0.7761, 0.8892, 0.7761, 0.2054, 0.05437, 0.05437, 0.2054, 0.7761, 0.8892, 0.7761, 0.2054, 0.05437, 0.05437, 0.2054, 0.7761, 0.8892, 0.7761, 0.2054, 0.05437, 0.05437, 0.2054, 0.7761, 0.8892, 0.7761, 0.2054, 0.05437, 0.05437, 0.2054, 0.7761, 0.8892, 0.7761, 0.2054, 0.05437, 0.05437, 0.2054, 0.7761, 0.8892, 0.7761, 0.2054, 0.05437, 0.05437, 0.2054, 0.7761, 0.8892, 0.7761, 0.2054, 0.05437, 0.05437, 0.2054, 0.7761, 0.8892, 0.7761, 0.2054, 0.05437, 0.05437, 0.2054, 0.7761, 0.8892, 0.7761, 0.2054, 0.05437, 0.05437, 0.2054, 0.7761, 0.8892, 0.7761, 0.2054, 0.05437, 0.05437, 0.2054, 0.7761, 0.8892, 0.7761, 0.2054, 0.05437, 0.05437, 0.2054, 0.7761, 0.8892, 0.7761, 0.2054, 0.05437, 0.05437, 0.2054, 0.7761, 0.8892, 0.7761, 0.2054, 0.05437, 0.05437, 0.2054, 0.7761, 0.8892, 0.7761, 0.2054, 0.05437, 0.05437, 0.2054, 0.7761, 0.8892, 0.7761, 0.2054, 0.05437, 0.05437, 0.2054, 0.7761, 0.8892, 0.7761, 0.2054, 0.05437, 0.05437, 0.2054, 0.7761, 0.8892, 0.7761, 0.2054, 0.05437]): _vg.add([_i], _w, 'REPLACE')
_vg = ob_cylinder.vertex_groups.new(name='Bone4')
for _i, _w in zip([70, 71, 72, 73, 74, 75, 76, 77, 78, 79, 80, 81, 82, 83, 90, 91, 92, 93, 94, 95, 96, 103, 104, 105, 106, 107, 108, 109, 116, 117, 118, 119, 120, 121, 122, 129, 130, 131, 132, 133, 134, 135, 142, 143, 144, 145, 146, 147, 148, 155, 156, 157, 158, 159, 160, 161, 168, 169, 170, 171, 172, 173, 174, 181, 182, 183, 184, 185, 186, 187, 194, 195, 196, 197, 198, 199, 200, 207, 208, 209, 210, 211, 212, 213, 220, 221, 222, 223, 224, 225, 226, 233, 234, 235, 236, 237, 238, 239, 246, 247, 248, 249, 250, 251, 252, 259, 260, 261, 262, 263, 264, 265, 272, 273, 274, 275, 276, 277, 278, 285, 286, 287, 288, 289, 290, 291, 298, 299, 300, 301, 302, 303, 304, 311, 312, 313, 314, 315, 316, 317, 324, 325, 326, 327, 328, 329, 330, 337, 338, 339, 340, 341, 342, 343, 350, 351, 352, 353, 354, 355, 356, 363, 364, 365, 366, 367, 368, 369, 376, 377, 378, 379, 380, 381, 382, 389, 390, 391, 392, 393, 394, 395, 402, 403, 404, 405, 406, 407, 408, 415, 416, 417, 418, 419, 420, 421, 428, 429, 430, 431, 432, 433, 434, 441, 442, 443, 444, 445, 446, 447, 454, 455, 456, 457, 458, 459, 460, 467, 468, 469, 470, 471, 472, 473], [0.05437, 0.2054, 0.7761, 0.8893, 0.7762, 0.206, 0.05662, 0.05655, 0.206, 0.7762, 0.8893, 0.7761, 0.2054, 0.05437, 0.05651, 0.206, 0.7762, 0.8893, 0.7761, 0.2054, 0.05437, 0.05655, 0.206, 0.7762, 0.8893, 0.7761, 0.2054, 0.05437, 0.05662, 0.206, 0.7762, 0.8893, 0.7761, 0.2054, 0.05437, 0.05666, 0.206, 0.7762, 0.8893, 0.7761, 0.2054, 0.05437, 0.05666, 0.206, 0.7762, 0.8893, 0.7761, 0.2054, 0.05437, 0.05664, 0.206, 0.7762, 0.8893, 0.7761, 0.2054, 0.05437, 0.05659, 0.206, 0.7762, 0.8893, 0.7761, 0.2054, 0.05437, 0.05652, 0.206, 0.7762, 0.8893, 0.7761, 0.2054, 0.05437, 0.05647, 0.206, 0.7762, 0.8893, 0.7761, 0.2054, 0.05437, 0.05652, 0.206, 0.7762, 0.8893, 0.7761, 0.2054, 0.05437, 0.05659, 0.206, 0.7762, 0.8893, 0.7761, 0.2054, 0.05437, 0.05664, 0.206, 0.7762, 0.8893, 0.7761, 0.2054, 0.05437, 0.05666, 0.206, 0.7762, 0.8893, 0.7761, 0.2054, 0.05437, 0.05666, 0.206, 0.7762, 0.8893, 0.7761, 0.2054, 0.05437, 0.05662, 0.206, 0.7762, 0.8893, 0.7761, 0.2054, 0.05437, 0.05655, 0.206, 0.7762, 0.8893, 0.7761, 0.2054, 0.05437, 0.05651, 0.206, 0.7762, 0.8893, 0.7761, 0.2054, 0.05437, 0.05655, 0.206, 0.7762, 0.8893, 0.7761, 0.2054, 0.05437, 0.05662, 0.206, 0.7762, 0.8893, 0.7761, 0.2054, 0.05437, 0.05666, 0.206, 0.7762, 0.8893, 0.7761, 0.2054, 0.05437, 0.05666, 0.206, 0.7762, 0.8893, 0.7761, 0.2054, 0.05437, 0.05664, 0.206, 0.7762, 0.8893, 0.7761, 0.2054, 0.05437, 0.05659, 0.206, 0.7762, 0.8893, 0.7761, 0.2054, 0.05437, 0.05652, 0.206, 0.7762, 0.8893, 0.7761, 0.2054, 0.05437, 0.05647, 0.206, 0.7762, 0.8893, 0.7761, 0.2054, 0.05437, 0.05652, 0.206, 0.7762, 0.8893, 0.7761, 0.2054, 0.05437, 0.05659, 0.206, 0.7762, 0.8893, 0.7761, 0.2054, 0.05437, 0.05664, 0.206, 0.7762, 0.8893, 0.7761, 0.2054, 0.05437, 0.05666, 0.206, 0.7762, 0.8893, 0.7761, 0.2054, 0.05437, 0.05666, 0.206, 0.7762, 0.8893, 0.7761, 0.2054, 0.05437]): _vg.add([_i], _w, 'REPLACE')
_vg = ob_cylinder.vertex_groups.new(name='Bone5')
for _i, _w in zip([1, 3, 5, 7, 9, 11, 13, 15, 17, 19, 21, 23, 25, 27, 29, 31, 33, 35, 37, 39, 41, 43, 45, 47, 49, 51, 53, 55, 57, 59, 61, 63, 73, 74, 75, 76, 77, 78, 79, 80, 90, 91, 92, 93, 103, 104, 105, 106, 116, 117, 118, 119, 129, 130, 131, 132, 142, 143, 144, 145, 155, 156, 157, 158, 168, 169, 170, 171, 181, 182, 183, 184, 194, 195, 196, 197, 207, 208, 209, 210, 220, 221, 222, 223, 233, 234, 235, 236, 246, 247, 248, 249, 259, 260, 261, 262, 272, 273, 274, 275, 285, 286, 287, 288, 298, 299, 300, 301, 311, 312, 313, 314, 324, 325, 326, 327, 337, 338, 339, 340, 350, 351, 352, 353, 363, 364, 365, 366, 376, 377, 378, 379, 389, 390, 391, 392, 402, 403, 404, 405, 415, 416, 417, 418, 428, 429, 430, 431, 441, 442, 443, 444, 454, 455, 456, 457, 467, 468, 469, 470], [0.9764, 0.9771, 0.9784, 0.9771, 0.9764, 0.9761, 0.9762, 0.9761, 0.9765, 0.9773, 0.9787, 0.9773, 0.9765, 0.9761, 0.9762, 0.9761, 0.9764, 0.9771, 0.9784, 0.9771, 0.9764, 0.9761, 0.9762, 0.9761, 0.9765, 0.9773, 0.9787, 0.9773, 0.9765, 0.9761, 0.9762, 0.9761, 0.05535, 0.2091, 0.7901, 0.9423, 0.9424, 0.7901, 0.2091, 0.05535, 0.9424, 0.7901, 0.2091, 0.05535, 0.9424, 0.7901, 0.2091, 0.05535, 0.9423, 0.7901, 0.2091, 0.05535, 0.9423, 0.7901, 0.2091, 0.05535, 0.9423, 0.7901, 0.2091, 0.05535, 0.9423, 0.7901, 0.2091, 0.05535, 0.9423, 0.7901, 0.2091, 0.05535, 0.9424, 0.7901, 0.2091, 0.05535, 0.9425, 0.7901, 0.2091, 0.05535, 0.9424, 0.7901, 0.2091, 0.05535, 0.9423, 0.7901, 0.2091, 0.05535, 0.9423, 0.7901, 0.2091, 0.05535, 0.9423, 0.7901, 0.2091, 0.05535, 0.9423, 0.7901, 0.2091, 0.05535, 0.9423, 0.7901, 0.2091, 0.05535, 0.9424, 0.7901, 0.2091, 0.05535, 0.9424, 0.7901, 0.2091, 0.05535, 0.9424, 0.7901, 0.2091, 0.05535, 0.9423, 0.7901, 0.2091, 0.05535, 0.9423, 0.7901, 0.2091, 0.05535, 0.9423, 0.7901, 0.2091, 0.05535, 0.9423, 0.7901, 0.2091, 0.05535, 0.9423, 0.7901, 0.2091, 0.05535, 0.9424, 0.7901, 0.2091, 0.05535, 0.9425, 0.7901, 0.2091, 0.05535, 0.9424, 0.7901, 0.2091, 0.05535, 0.9423, 0.7901, 0.2091, 0.05535, 0.9423, 0.7901, 0.2091, 0.05535, 0.9423, 0.7901, 0.2091, 0.05535, 0.9423, 0.7901, 0.2091, 0.05535]): _vg.add([_i], _w, 'REPLACE')
_m = ob_cylinder.modifiers.new('Armature', 'ARMATURE')
_m.object = ob_armature
_m = ob_cylinder.modifiers.new('ShapeKey: 224.001', 'NODES')
_m.node_group = ng_gn_shape_key
_gi = [s.identifier for s in ng_gn_shape_key.interface.items_tree if s.item_type == 'SOCKET' and s.in_out == 'INPUT']
_m[_gi[1]] = None  # Sculpt
_m[_gi[2] + '_use_attribute'] = True; _m[_gi[2] + '_attribute_name'] = 'UVMap'
ob_armature.location = (0.0, 0.0, 0.0)
ob_armature.show_in_front = True

# ---- collection membership
scene.collection.objects.link(ob_cylinder)
scene.collection.objects.link(ob_armature)

# ---- scene / render settings (as saved in the file)
scene.frame_start = 1; scene.frame_end = 250; scene.frame_set(224)
scene.render.engine = 'BLENDER_EEVEE_NEXT'
scene.render.motion_blur_shutter = 1.0
scene.cycles.use_denoising = False
scene.cycles.sampling_pattern = 'TABULATED_SOBOL'
scene.cycles.use_light_tree = False
scene.view_settings.view_transform = 'Filmic'
bpy.context.view_layer.update()

# ---- added for rendering (the .blend has no active camera and no usable light): camera, sun
cam_auto = bpy.data.cameras.new('AutoCamera')
cam_auto.lens = 50.0
cam_auto.sensor_width = 36.0
cam_auto.clip_end = 1000.0
ob_auto_camera = bpy.data.objects.new('AutoCamera', cam_auto)
scene.collection.objects.link(ob_auto_camera)
ob_auto_camera.location = (10.2361, -9.38628, 8.48719)
ob_auto_camera.rotation_euler = (1.09748, -7.21219e-08, 0.694738)
scene.camera = ob_auto_camera
light_auto_sun = bpy.data.lights.new('AutoSun', 'SUN')
light_auto_sun.energy = 3.0
light_auto_sun.angle = 0.0523599
ob_auto_sun = bpy.data.objects.new('AutoSun', light_auto_sun)
scene.collection.objects.link(ob_auto_sun)
ob_auto_sun.rotation_euler = (0.872665, 0.174533, 0.523599)
bpy.context.view_layer.update()
